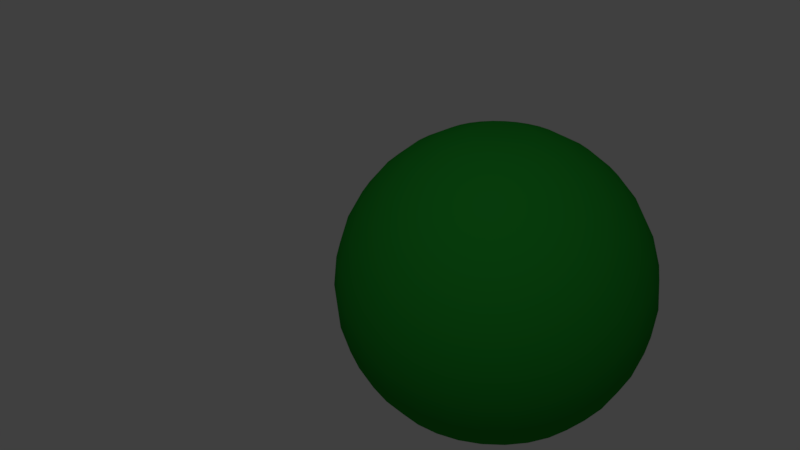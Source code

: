 # Source: slime.blend  (saved by Blender 2.78.0; exported with 4.5.12 LTS)
import bpy
from mathutils import Matrix  # noqa: F401  (used for matrix-valued properties, if any)

bpy.ops.wm.read_factory_settings(use_empty=True)
scene = bpy.context.scene
scene.name = 'Scene'

# ---- collections
col_collection_1 = bpy.data.collections.new('Collection 1'); scene.collection.children.link(col_collection_1)

# ---- materials (node trees are filled in below, after node groups)
mat_material_001 = bpy.data.materials.new('Material.001')
mat_material_001.alpha_threshold = 0.0
mat_material_001.use_transparent_shadow = False
mat_material_001.diffuse_color = (0.0156, 0.2957, 0.02594, 1.0)
mat_material_001.roughness = 0.5

# ---- material node trees

# ---- world
world_world = bpy.data.worlds.new('World'); scene.world = world_world
world_world.color = (0.05088, 0.05088, 0.05088)
world_world.use_sun_shadow = False
world_world.sun_shadow_jitter_overblur = 0.0
world_world.cycles.sampling_method = 'MANUAL'

# ---- cameras
cam_camera = bpy.data.cameras.new('Camera')
cam_camera.clip_end = 100.0
cam_camera.lens = 35.0
cam_camera.sensor_width = 32.0
cam_camera.sensor_height = 18.0
cam_camera.ortho_scale = 7.314
cam_camera.dof.focus_distance = 0.0
cam_camera.dof.aperture_fstop = 128.0

# ---- lights
light_lamp = bpy.data.lights.new('Lamp', 'SPOT')
light_lamp.transmission_factor = 0.0
light_lamp.cutoff_distance = 30.0
light_lamp.use_shadow = False
light_lamp.energy = 135.0
light_lamp.shadow_buffer_clip_start = 1.001
light_lamp.shadow_soft_size = 0.1
light_lamp.shadow_maximum_resolution = 0.006
light_lamp.use_absolute_resolution = True
light_lamp.spot_size = 1.309

# ---- meshes
me_sphere = bpy.data.meshes.new('Sphere')
me_sphere.from_pydata([(0.03806, 0.1913, 0.9808), (0.07466, 0.3753, 0.9239), (0.1084, 0.5449, 0.8315), (0.1379, 0.6935, 0.7071), (0.1622, 0.8155, 0.5556), (0.1802, 0.9061, 0.3827), (0.1913, 0.9619, 0.1951), (0.1951, 0.9808, 7.55e-08), (0.1913, 0.9619, -0.1951), (0.1802, 0.9061, -0.3827), (0.1622, 0.8155, -0.5556), (0.1379, 0.6935, -0.7071), (0.1084, 0.5449, -0.8315), (0.07466, 0.3753, -0.9239), (0.03806, 0.1913, -0.9808), (0.07466, 0.1802, 0.9808), (0.1464, 0.3536, 0.9239), (0.2126, 0.5133, 0.8315), (0.2706, 0.6533, 0.7071), (0.3182, 0.7682, 0.5556), (0.3536, 0.8536, 0.3827), (0.3753, 0.9061, 0.1951), (0.3827, 0.9239, 7.55e-08), (0.3753, 0.9061, -0.1951), (0.3536, 0.8536, -0.3827), (0.3182, 0.7682, -0.5556), (0.2706, 0.6533, -0.7071), (0.2126, 0.5133, -0.8315), (0.1464, 0.3536, -0.9239), (0.07466, 0.1802, -0.9808), (0.1084, 0.1622, 0.9808), (0.2126, 0.3182, 0.9239), (0.3087, 0.4619, 0.8315), (0.3928, 0.5879, 0.7071), (0.4619, 0.6913, 0.5556), (0.5133, 0.7682, 0.3827), (0.5449, 0.8155, 0.1951), (0.5556, 0.8315, 7.55e-08), (0.5449, 0.8155, -0.1951), (0.5133, 0.7682, -0.3827), (0.4619, 0.6913, -0.5556), (0.3928, 0.5879, -0.7071), (0.3087, 0.4619, -0.8315), (0.2126, 0.3182, -0.9239), (0.1084, 0.1622, -0.9808), (0.1379, 0.1379, 0.9808), (0.2706, 0.2706, 0.9239), (0.3928, 0.3928, 0.8315), (0.5, 0.5, 0.7071), (0.5879, 0.5879, 0.5556), (0.6533, 0.6533, 0.3827), (0.6935, 0.6935, 0.1951), (0.7071, 0.7071, 7.55e-08), (0.6935, 0.6935, -0.1951), (0.6533, 0.6533, -0.3827), (0.5879, 0.5879, -0.5556), (0.5, 0.5, -0.7071), (0.3928, 0.3928, -0.8315), (0.2706, 0.2706, -0.9239), (0.1379, 0.1379, -0.9808), (0.1622, 0.1084, 0.9808), (0.3182, 0.2126, 0.9239), (0.4619, 0.3087, 0.8315), (0.5879, 0.3928, 0.7071), (0.6913, 0.4619, 0.5556), (0.7682, 0.5133, 0.3827), (0.8155, 0.5449, 0.1951), (0.8315, 0.5556, 7.55e-08), (0.8155, 0.5449, -0.1951), (0.7682, 0.5133, -0.3827), (0.6913, 0.4619, -0.5556), (0.5879, 0.3928, -0.7071), (0.4619, 0.3087, -0.8315), (0.3182, 0.2126, -0.9239), (0.1622, 0.1084, -0.9808), (0.1802, 0.07466, 0.9808), (0.3536, 0.1464, 0.9239), (0.5133, 0.2126, 0.8315), (0.6533, 0.2706, 0.7071), (0.7682, 0.3182, 0.5556), (0.8536, 0.3536, 0.3827), (0.9061, 0.3753, 0.1951), (0.9239, 0.3827, 7.55e-08), (0.9061, 0.3753, -0.1951), (0.8536, 0.3536, -0.3827), (0.7682, 0.3182, -0.5556), (0.6533, 0.2706, -0.7071), (0.5133, 0.2126, -0.8315), (0.3536, 0.1464, -0.9239), (0.1802, 0.07466, -0.9808), (0.1913, 0.03806, 0.9808), (0.3753, 0.07466, 0.9239), (0.5449, 0.1084, 0.8315), (0.6935, 0.1379, 0.7071), (0.8155, 0.1622, 0.5556), (0.9061, 0.1802, 0.3827), (0.9619, 0.1913, 0.1951), (0.9808, 0.1951, 7.55e-08), (0.9619, 0.1913, -0.1951), (0.9061, 0.1802, -0.3827), (0.8155, 0.1622, -0.5556), (0.6935, 0.1379, -0.7071), (0.5449, 0.1084, -0.8315), (0.3753, 0.07466, -0.9239), (0.1913, 0.03806, -0.9808), (0.1951, -3.266e-07, 0.9808), (0.3827, -3.192e-07, 0.9239), (0.5556, -3.117e-07, 0.8315), (0.7071, -3.192e-07, 0.7071), (0.8315, -3.341e-07, 0.5556), (0.9239, -2.745e-07, 0.3827), (0.9808, -3.937e-07, 0.1951), (1.0, -3.788e-07, 7.55e-08), (0.9808, -3.937e-07, -0.1951), (0.9239, -2.298e-07, -0.3827), (0.8315, -3.341e-07, -0.5556), (0.7071, -3.192e-07, -0.7071), (0.5556, -3.415e-07, -0.8315), (0.3827, -3.043e-07, -0.9239), (0.1951, -3.08e-07, -0.9808), (0.1913, -0.03806, 0.9808), (0.3753, -0.07466, 0.9239), (0.5449, -0.1084, 0.8315), (0.6935, -0.138, 0.7071), (0.8155, -0.1622, 0.5556), (0.9061, -0.1802, 0.3827), (0.9619, -0.1913, 0.1951), (0.9808, -0.1951, 7.55e-08), (0.9619, -0.1913, -0.1951), (0.9061, -0.1802, -0.3827), (0.8155, -0.1622, -0.5556), (0.6935, -0.138, -0.7071), (0.5449, -0.1084, -0.8315), (0.3753, -0.07466, -0.9239), (0.1913, -0.03806, -0.9808), (0.1802, -0.07466, 0.9808), (0.3536, -0.1464, 0.9239), (0.5133, -0.2126, 0.8315), (0.6533, -0.2706, 0.7071), (0.7682, -0.3182, 0.5556), (0.8536, -0.3536, 0.3827), (0.9061, -0.3753, 0.1951), (0.9239, -0.3827, 7.55e-08), (0.9061, -0.3753, -0.1951), (0.8536, -0.3536, -0.3827), (0.7682, -0.3182, -0.5556), (0.6533, -0.2706, -0.7071), (0.5133, -0.2126, -0.8315), (0.3536, -0.1464, -0.9239), (0.1802, -0.07466, -0.9808), (0.1622, -0.1084, 0.9808), (0.3182, -0.2126, 0.9239), (0.4619, -0.3087, 0.8315), (0.5879, -0.3928, 0.7071), (0.6913, -0.4619, 0.5556), (0.7682, -0.5133, 0.3827), (0.8155, -0.5449, 0.1951), (0.8315, -0.5556, 7.55e-08), (0.8155, -0.5449, -0.1951), (0.7682, -0.5133, -0.3827), (0.6913, -0.4619, -0.5556), (0.5879, -0.3928, -0.7071), (0.4619, -0.3087, -0.8315), (0.3182, -0.2126, -0.9239), (0.1622, -0.1084, -0.9808), (0.1379, -0.138, 0.9808), (0.2706, -0.2706, 0.9239), (0.3928, -0.3928, 0.8315), (0.5, -0.5, 0.7071), (0.5879, -0.5879, 0.5556), (0.6533, -0.6533, 0.3827), (0.6935, -0.6935, 0.1951), (0.7071, -0.7071, 7.55e-08), (0.6935, -0.6935, -0.1951), (0.6533, -0.6533, -0.3827), (0.5879, -0.5879, -0.5556), (0.5, -0.5, -0.7071), (0.3928, -0.3928, -0.8315), (0.2706, -0.2706, -0.9239), (0.1379, -0.138, -0.9808), (0.1084, -0.1622, 0.9808), (0.2126, -0.3182, 0.9239), (0.3087, -0.4619, 0.8315), (0.3928, -0.5879, 0.7071), (0.4619, -0.6913, 0.5556), (0.5133, -0.7682, 0.3827), (0.5449, -0.8155, 0.1951), (0.5556, -0.8315, 7.55e-08), (0.5449, -0.8155, -0.1951), (0.5133, -0.7682, -0.3827), (0.4619, -0.6913, -0.5556), (0.3928, -0.5879, -0.7071), (0.3087, -0.4619, -0.8315), (0.2126, -0.3182, -0.9239), (0.1084, -0.1622, -0.9808), (0.07466, -0.1802, 0.9808), (0.1464, -0.3536, 0.9239), (0.2126, -0.5133, 0.8315), (0.2706, -0.6533, 0.7071), (0.3182, -0.7682, 0.5556), (0.3536, -0.8536, 0.3827), (0.3753, -0.9061, 0.1951), (0.3827, -0.9239, 7.55e-08), (0.3753, -0.9061, -0.1951), (0.3536, -0.8536, -0.3827), (0.3182, -0.7682, -0.5556), (0.2706, -0.6533, -0.7071), (0.2126, -0.5133, -0.8315), (0.1464, -0.3536, -0.9239), (0.07466, -0.1802, -0.9808), (0.03806, -0.1913, 0.9808), (0.07466, -0.3753, 0.9239), (0.1084, -0.5449, 0.8315), (0.1379, -0.6935, 0.7071), (0.1622, -0.8155, 0.5556), (0.1802, -0.9061, 0.3827), (0.1913, -0.9619, 0.1951), (0.1951, -0.9808, 7.55e-08), (0.1913, -0.9619, -0.1951), (0.1802, -0.9061, -0.3827), (0.1622, -0.8155, -0.5556), (0.1379, -0.6935, -0.7071), (0.1084, -0.5449, -0.8315), (0.07466, -0.3753, -0.9239), (0.03806, -0.1913, -0.9808), (-7.212e-09, -0.1951, 0.9808), (4.122e-08, -0.3827, 0.9239), (2.632e-08, -0.5556, 0.8315), (-2.584e-08, -0.7071, 0.7071), (-8.544e-08, -0.8315, 0.5556), (6.357e-08, -0.9239, 0.3827), (-8.544e-08, -0.9808, 0.1951), (-1.003e-07, -1.0, 7.55e-08), (-8.544e-08, -0.9808, -0.1951), (6.357e-08, -0.9239, -0.3827), (-8.544e-08, -0.8315, -0.5556), (-2.584e-08, -0.7071, -0.7071), (-1.094e-08, -0.5556, -0.8315), (3.964e-09, -0.3827, -0.9239), (3.964e-09, -0.1951, -0.9808), (-0.03806, -0.1913, 0.9808), (-0.07466, -0.3753, 0.9239), (-0.1084, -0.5449, 0.8315), (-0.1379, -0.6935, 0.7071), (-0.1622, -0.8155, 0.5556), (-0.1802, -0.9061, 0.3827), (-0.1913, -0.9619, 0.1951), (-0.1951, -0.9808, 7.55e-08), (-0.1913, -0.9619, -0.1951), (-0.1802, -0.9061, -0.3827), (-0.1622, -0.8155, -0.5556), (-0.1379, -0.6935, -0.7071), (-0.1084, -0.5449, -0.8315), (-0.07466, -0.3753, -0.9239), (-0.03806, -0.1913, -0.9808), (-0.07466, -0.1802, 0.9808), (-0.1464, -0.3536, 0.9239), (-0.2126, -0.5133, 0.8315), (-0.2706, -0.6533, 0.7071), (-0.3182, -0.7682, 0.5556), (-0.3536, -0.8536, 0.3827), (-0.3753, -0.9061, 0.1951), (-0.3827, -0.9239, 7.55e-08), (-0.3753, -0.9061, -0.1951), (-0.3536, -0.8536, -0.3827), (-0.3182, -0.7682, -0.5556), (-0.2706, -0.6533, -0.7071), (-0.2126, -0.5133, -0.8315), (-0.1464, -0.3536, -0.9239), (-0.07466, -0.1802, -0.9808), (-0.1084, -0.1622, 0.9808), (-0.2126, -0.3182, 0.9239), (-0.3087, -0.4619, 0.8315), (-0.3928, -0.5879, 0.7071), (-0.4619, -0.6913, 0.5556), (-0.5133, -0.7682, 0.3827), (-0.5449, -0.8155, 0.1951), (-0.5556, -0.8315, 7.55e-08), (-0.5449, -0.8155, -0.1951), (-0.5133, -0.7682, -0.3827), (-0.4619, -0.6913, -0.5556), (-0.3928, -0.5879, -0.7071), (-0.3087, -0.4619, -0.8315), (-0.2126, -0.3182, -0.9239), (-0.1084, -0.1622, -0.9808), (-0.1379, -0.138, 0.9808), (-0.2706, -0.2706, 0.9239), (-0.3928, -0.3928, 0.8315), (-0.5, -0.5, 0.7071), (-0.5879, -0.5879, 0.5556), (-0.6533, -0.6533, 0.3827), (-0.6935, -0.6935, 0.1951), (-0.7071, -0.7071, 7.55e-08), (-0.6935, -0.6935, -0.1951), (-0.6533, -0.6533, -0.3827), (-0.5879, -0.5879, -0.5556), (-0.5, -0.5, -0.7071), (-0.3928, -0.3928, -0.8315), (-0.2706, -0.2706, -0.9239), (-0.1379, -0.1379, -0.9808), (-0.1622, -0.1084, 0.9808), (-0.3182, -0.2126, 0.9239), (-0.4619, -0.3087, 0.8315), (-0.5879, -0.3928, 0.7071), (-0.6913, -0.4619, 0.5556), (-0.7682, -0.5133, 0.3827), (-0.8155, -0.5449, 0.1951), (-0.8315, -0.5556, 7.55e-08), (-0.8155, -0.5449, -0.1951), (-0.7682, -0.5133, -0.3827), (-0.6913, -0.4619, -0.5556), (-0.5879, -0.3928, -0.7071), (-0.4619, -0.3087, -0.8315), (-0.3182, -0.2126, -0.9239), (-0.1622, -0.1084, -0.9808), (-0.1802, -0.07466, 0.9808), (-0.3536, -0.1464, 0.9239), (-0.5133, -0.2126, 0.8315), (-0.6533, -0.2706, 0.7071), (-0.7682, -0.3182, 0.5556), (-0.8536, -0.3536, 0.3827), (-0.9061, -0.3753, 0.1951), (-0.9239, -0.3827, 7.55e-08), (-0.9061, -0.3753, -0.1951), (-0.8536, -0.3536, -0.3827), (-0.7682, -0.3182, -0.5556), (-0.6533, -0.2706, -0.7071), (-0.5133, -0.2126, -0.8315), (-0.3536, -0.1464, -0.9239), (-0.1802, -0.07466, -0.9808), (-0.1913, -0.03806, 0.9808), (-0.3753, -0.07466, 0.9239), (-0.5449, -0.1084, 0.8315), (-0.6935, -0.1379, 0.7071), (-0.8155, -0.1622, 0.5556), (-0.9061, -0.1802, 0.3827), (-0.9619, -0.1913, 0.1951), (-0.9808, -0.1951, 7.55e-08), (-0.9619, -0.1913, -0.1951), (-0.9061, -0.1802, -0.3827), (-0.8155, -0.1622, -0.5556), (-0.6935, -0.1379, -0.7071), (-0.5449, -0.1084, -0.8315), (-0.3753, -0.07466, -0.9239), (-0.1913, -0.03806, -0.9808), (-0.1951, -3.117e-07, 0.9808), (-0.3827, -2.819e-07, 0.9239), (-0.5556, -2.819e-07, 0.8315), (-0.7071, -1.851e-07, 0.7071), (-0.8315, -1.404e-07, 0.5556), (-0.9239, -3.192e-07, 0.3827), (-0.9808, -9.567e-08, 0.1951), (-1.0, -1.404e-07, 7.55e-08), (-0.9808, -9.567e-08, -0.1951), (-0.9239, -3.192e-07, -0.3827), (-0.8315, -1.404e-07, -0.5556), (-0.7071, -1.851e-07, -0.7071), (-0.5556, -2.596e-07, -0.8315), (-0.3827, -2.521e-07, -0.9239), (-0.1951, -3.155e-07, -0.9808), (-0.1913, 0.03806, 0.9808), (-0.3753, 0.07466, 0.9239), (-0.5449, 0.1084, 0.8315), (-0.6935, 0.1379, 0.7071), (-0.8155, 0.1622, 0.5556), (-0.9061, 0.1802, 0.3827), (-0.9619, 0.1913, 0.1951), (-0.9808, 0.1951, 7.55e-08), (-0.9619, 0.1913, -0.1951), (-0.9061, 0.1802, -0.3827), (-0.8155, 0.1622, -0.5556), (-0.6935, 0.1379, -0.7071), (-0.5449, 0.1084, -0.8315), (-0.3753, 0.07466, -0.9239), (-0.1913, 0.03806, -0.9808), (-0.1802, 0.07466, 0.9808), (-0.3536, 0.1464, 0.9239), (-0.5133, 0.2126, 0.8315), (-0.6533, 0.2706, 0.7071), (-0.7682, 0.3182, 0.5556), (-0.8536, 0.3536, 0.3827), (-0.9061, 0.3753, 0.1951), (-0.9239, 0.3827, 7.55e-08), (-0.9061, 0.3753, -0.1951), (-0.8536, 0.3536, -0.3827), (-0.7682, 0.3182, -0.5556), (-0.6533, 0.2706, -0.7071), (-0.5133, 0.2126, -0.8315), (-0.3536, 0.1464, -0.9239), (-0.1802, 0.07466, -0.9808), (-0.1622, 0.1084, 0.9808), (-0.3182, 0.2126, 0.9239), (-0.4619, 0.3087, 0.8315), (-0.5879, 0.3928, 0.7071), (-0.6913, 0.4619, 0.5556), (-0.7682, 0.5133, 0.3827), (-0.8155, 0.5449, 0.1951), (-0.8315, 0.5556, 7.55e-08), (-0.8155, 0.5449, -0.1951), (-0.7682, 0.5133, -0.3827), (-0.6913, 0.4619, -0.5556), (-0.5879, 0.3928, -0.7071), (-0.4619, 0.3087, -0.8315), (-0.3182, 0.2126, -0.9239), (-0.1622, 0.1084, -0.9808), (-0.1379, 0.1379, 0.9808), (-0.2706, 0.2706, 0.9239), (-0.3928, 0.3928, 0.8315), (-0.5, 0.5, 0.7071), (-0.5879, 0.5879, 0.5556), (-0.6533, 0.6533, 0.3827), (-0.6935, 0.6935, 0.1951), (-0.7071, 0.7071, 7.55e-08), (-0.6935, 0.6935, -0.1951), (-0.6533, 0.6533, -0.3827), (-0.5879, 0.5879, -0.5556), (-0.5, 0.5, -0.7071), (-0.3928, 0.3928, -0.8315), (-0.2706, 0.2706, -0.9239), (-0.1379, 0.1379, -0.9808), (-0.1084, 0.1622, 0.9808), (-0.2126, 0.3182, 0.9239), (-0.3087, 0.4619, 0.8315), (-0.3928, 0.5879, 0.7071), (-0.4619, 0.6913, 0.5556), (-0.5133, 0.7682, 0.3827), (-0.5449, 0.8155, 0.1951), (-0.5556, 0.8315, 7.55e-08), (-0.5449, 0.8155, -0.1951), (-0.5133, 0.7682, -0.3827), (-0.4619, 0.6913, -0.5556), (-0.3928, 0.5879, -0.7071), (-0.3087, 0.4619, -0.8315), (-0.2126, 0.3182, -0.9239), (-0.1084, 0.1622, -0.9808), (-0.07466, 0.1802, 0.9808), (-0.1464, 0.3536, 0.9239), (-0.2126, 0.5133, 0.8315), (-0.2706, 0.6533, 0.7071), (-0.3182, 0.7682, 0.5556), (-0.3536, 0.8536, 0.3827), (-0.3753, 0.9061, 0.1951), (-0.3827, 0.9239, 7.55e-08), (-0.3753, 0.9061, -0.1951), (-0.3536, 0.8536, -0.3827), (-0.3182, 0.7682, -0.5556), (-0.2706, 0.6533, -0.7071), (-0.2126, 0.5133, -0.8315), (-0.1464, 0.3536, -0.9239), (-0.07466, 0.1802, -0.9808), (-0.03806, 0.1913, 0.9808), (-0.07466, 0.3753, 0.9239), (-0.1084, 0.5449, 0.8315), (-0.1379, 0.6935, 0.7071), (-0.1622, 0.8155, 0.5556), (-0.1802, 0.9061, 0.3827), (-0.1913, 0.9619, 0.1951), (-0.1951, 0.9808, 7.55e-08), (-0.1913, 0.9619, -0.1951), (-0.1802, 0.9061, -0.3827), (-0.1622, 0.8155, -0.5556), (-0.1379, 0.6935, -0.7071), (-0.1084, 0.5449, -0.8315), (-0.07466, 0.3753, -0.9239), (-0.03806, 0.1913, -0.9808), (3.749e-08, 0.1951, 0.9808), (7.847e-08, 0.3827, 0.9239), (1.083e-07, 0.5556, 0.8315), (1.53e-07, 0.7071, 0.7071), (2.722e-07, 0.8315, 0.5556), (6.357e-08, 0.9239, 0.3827), (2.573e-07, 0.9808, 0.1951), (2.722e-07, 1.0, 7.55e-08), (2.573e-07, 0.9808, -0.1951), (6.357e-08, 0.9239, -0.3827), (2.722e-07, 0.8315, -0.5556), (1.53e-07, 0.7071, -0.7071), (1.232e-07, 0.5556, -0.8315), (7.847e-08, 0.3827, -0.9239), (1.514e-08, 0.1951, -0.9808)], [], [(475, 474, 9, 10), (468, 467, 2, 3), (476, 475, 10, 11), (469, 468, 3, 4), (477, 476, 11, 12), (470, 469, 4, 5), (478, 477, 12, 13), (471, 470, 5, 6), (479, 478, 13, 14), (472, 471, 6, 7), (473, 472, 7, 8), (466, 465, 0, 1), (474, 473, 8, 9), (467, 466, 1, 2), (9, 8, 23, 24), (2, 1, 16, 17), (10, 9, 24, 25), (3, 2, 17, 18), (11, 10, 25, 26), (4, 3, 18, 19), (12, 11, 26, 27), (5, 4, 19, 20), (13, 12, 27, 28), (6, 5, 20, 21), (14, 13, 28, 29), (7, 6, 21, 22), (8, 7, 22, 23), (1, 0, 15, 16), (28, 27, 42, 43), (21, 20, 35, 36), (29, 28, 43, 44), (22, 21, 36, 37), (23, 22, 37, 38), (16, 15, 30, 31), (24, 23, 38, 39), (17, 16, 31, 32), (25, 24, 39, 40), (18, 17, 32, 33), (26, 25, 40, 41), (19, 18, 33, 34), (27, 26, 41, 42), (20, 19, 34, 35), (32, 31, 46, 47), (40, 39, 54, 55), (33, 32, 47, 48), (41, 40, 55, 56), (34, 33, 48, 49), (42, 41, 56, 57), (35, 34, 49, 50), (43, 42, 57, 58), (36, 35, 50, 51), (44, 43, 58, 59), (37, 36, 51, 52), (38, 37, 52, 53), (31, 30, 45, 46), (39, 38, 53, 54), (51, 50, 65, 66), (59, 58, 73, 74), (52, 51, 66, 67), (53, 52, 67, 68), (46, 45, 60, 61), (54, 53, 68, 69), (47, 46, 61, 62), (55, 54, 69, 70), (48, 47, 62, 63), (56, 55, 70, 71), (49, 48, 63, 64), (57, 56, 71, 72), (50, 49, 64, 65), (58, 57, 72, 73), (70, 69, 84, 85), (63, 62, 77, 78), (71, 70, 85, 86), (64, 63, 78, 79), (72, 71, 86, 87), (65, 64, 79, 80), (73, 72, 87, 88), (66, 65, 80, 81), (74, 73, 88, 89), (67, 66, 81, 82), (68, 67, 82, 83), (61, 60, 75, 76), (69, 68, 83, 84), (62, 61, 76, 77), (89, 88, 103, 104), (82, 81, 96, 97), (83, 82, 97, 98), (76, 75, 90, 91), (84, 83, 98, 99), (77, 76, 91, 92), (85, 84, 99, 100), (78, 77, 92, 93), (86, 85, 100, 101), (79, 78, 93, 94), (87, 86, 101, 102), (80, 79, 94, 95), (88, 87, 102, 103), (81, 80, 95, 96), (101, 100, 115, 116), (94, 93, 108, 109), (102, 101, 116, 117), (95, 94, 109, 110), (103, 102, 117, 118), (96, 95, 110, 111), (104, 103, 118, 119), (97, 96, 111, 112), (98, 97, 112, 113), (91, 90, 105, 106), (99, 98, 113, 114), (92, 91, 106, 107), (100, 99, 114, 115), (93, 92, 107, 108), (113, 112, 127, 128), (106, 105, 120, 121), (114, 113, 128, 129), (107, 106, 121, 122), (115, 114, 129, 130), (108, 107, 122, 123), (116, 115, 130, 131), (109, 108, 123, 124), (117, 116, 131, 132), (110, 109, 124, 125), (118, 117, 132, 133), (111, 110, 125, 126), (119, 118, 133, 134), (112, 111, 126, 127), (124, 123, 138, 139), (132, 131, 146, 147), (125, 124, 139, 140), (133, 132, 147, 148), (126, 125, 140, 141), (134, 133, 148, 149), (127, 126, 141, 142), (128, 127, 142, 143), (121, 120, 135, 136), (129, 128, 143, 144), (122, 121, 136, 137), (130, 129, 144, 145), (123, 122, 137, 138), (131, 130, 145, 146), (143, 142, 157, 158), (136, 135, 150, 151), (144, 143, 158, 159), (137, 136, 151, 152), (145, 144, 159, 160), (138, 137, 152, 153), (146, 145, 160, 161), (139, 138, 153, 154), (147, 146, 161, 162), (140, 139, 154, 155), (148, 147, 162, 163), (141, 140, 155, 156), (149, 148, 163, 164), (142, 141, 156, 157), (162, 161, 176, 177), (155, 154, 169, 170), (163, 162, 177, 178), (156, 155, 170, 171), (164, 163, 178, 179), (157, 156, 171, 172), (158, 157, 172, 173), (151, 150, 165, 166), (159, 158, 173, 174), (152, 151, 166, 167), (160, 159, 174, 175), (153, 152, 167, 168), (161, 160, 175, 176), (154, 153, 168, 169), (166, 165, 180, 181), (174, 173, 188, 189), (167, 166, 181, 182), (175, 174, 189, 190), (168, 167, 182, 183), (176, 175, 190, 191), (169, 168, 183, 184), (177, 176, 191, 192), (170, 169, 184, 185), (178, 177, 192, 193), (171, 170, 185, 186), (179, 178, 193, 194), (172, 171, 186, 187), (173, 172, 187, 188), (185, 184, 199, 200), (193, 192, 207, 208), (186, 185, 200, 201), (194, 193, 208, 209), (187, 186, 201, 202), (188, 187, 202, 203), (181, 180, 195, 196), (189, 188, 203, 204), (182, 181, 196, 197), (190, 189, 204, 205), (183, 182, 197, 198), (191, 190, 205, 206), (184, 183, 198, 199), (192, 191, 206, 207), (204, 203, 218, 219), (197, 196, 211, 212), (205, 204, 219, 220), (198, 197, 212, 213), (206, 205, 220, 221), (199, 198, 213, 214), (207, 206, 221, 222), (200, 199, 214, 215), (208, 207, 222, 223), (201, 200, 215, 216), (209, 208, 223, 224), (202, 201, 216, 217), (203, 202, 217, 218), (196, 195, 210, 211), (223, 222, 237, 238), (216, 215, 230, 231), (224, 223, 238, 239), (217, 216, 231, 232), (218, 217, 232, 233), (211, 210, 225, 226), (219, 218, 233, 234), (212, 211, 226, 227), (220, 219, 234, 235), (213, 212, 227, 228), (221, 220, 235, 236), (214, 213, 228, 229), (222, 221, 236, 237), (215, 214, 229, 230), (235, 234, 249, 250), (228, 227, 242, 243), (236, 235, 250, 251), (229, 228, 243, 244), (237, 236, 251, 252), (230, 229, 244, 245), (238, 237, 252, 253), (231, 230, 245, 246), (239, 238, 253, 254), (232, 231, 246, 247), (233, 232, 247, 248), (226, 225, 240, 241), (234, 233, 248, 249), (227, 226, 241, 242), (254, 253, 268, 269), (247, 246, 261, 262), (248, 247, 262, 263), (241, 240, 255, 256), (249, 248, 263, 264), (242, 241, 256, 257), (250, 249, 264, 265), (243, 242, 257, 258), (251, 250, 265, 266), (244, 243, 258, 259), (252, 251, 266, 267), (245, 244, 259, 260), (253, 252, 267, 268), (246, 245, 260, 261), (258, 257, 272, 273), (266, 265, 280, 281), (259, 258, 273, 274), (267, 266, 281, 282), (260, 259, 274, 275), (268, 267, 282, 283), (261, 260, 275, 276), (269, 268, 283, 284), (262, 261, 276, 277), (263, 262, 277, 278), (256, 255, 270, 271), (264, 263, 278, 279), (257, 256, 271, 272), (265, 264, 279, 280), (277, 276, 291, 292), (278, 277, 292, 293), (271, 270, 285, 286), (279, 278, 293, 294), (272, 271, 286, 287), (280, 279, 294, 295), (273, 272, 287, 288), (281, 280, 295, 296), (274, 273, 288, 289), (282, 281, 296, 297), (275, 274, 289, 290), (283, 282, 297, 298), (276, 275, 290, 291), (284, 283, 298, 299), (296, 295, 310, 311), (289, 288, 303, 304), (297, 296, 311, 312), (290, 289, 304, 305), (298, 297, 312, 313), (291, 290, 305, 306), (299, 298, 313, 314), (292, 291, 306, 307), (293, 292, 307, 308), (286, 285, 300, 301), (294, 293, 308, 309), (287, 286, 301, 302), (295, 294, 309, 310), (288, 287, 302, 303), (308, 307, 322, 323), (301, 300, 315, 316), (309, 308, 323, 324), (302, 301, 316, 317), (310, 309, 324, 325), (303, 302, 317, 318), (311, 310, 325, 326), (304, 303, 318, 319), (312, 311, 326, 327), (305, 304, 319, 320), (313, 312, 327, 328), (306, 305, 320, 321), (314, 313, 328, 329), (307, 306, 321, 322), (319, 318, 333, 334), (327, 326, 341, 342), (320, 319, 334, 335), (328, 327, 342, 343), (321, 320, 335, 336), (329, 328, 343, 344), (322, 321, 336, 337), (323, 322, 337, 338), (316, 315, 330, 331), (324, 323, 338, 339), (317, 316, 331, 332), (325, 324, 339, 340), (318, 317, 332, 333), (326, 325, 340, 341), (338, 337, 352, 353), (331, 330, 345, 346), (339, 338, 353, 354), (332, 331, 346, 347), (340, 339, 354, 355), (333, 332, 347, 348), (341, 340, 355, 356), (334, 333, 348, 349), (342, 341, 356, 357), (335, 334, 349, 350), (343, 342, 357, 358), (336, 335, 350, 351), (344, 343, 358, 359), (337, 336, 351, 352), (357, 356, 371, 372), (350, 349, 364, 365), (358, 357, 372, 373), (351, 350, 365, 366), (359, 358, 373, 374), (352, 351, 366, 367), (353, 352, 367, 368), (346, 345, 360, 361), (354, 353, 368, 369), (347, 346, 361, 362), (355, 354, 369, 370), (348, 347, 362, 363), (356, 355, 370, 371), (349, 348, 363, 364), (369, 368, 383, 384), (362, 361, 376, 377), (370, 369, 384, 385), (363, 362, 377, 378), (371, 370, 385, 386), (364, 363, 378, 379), (372, 371, 386, 387), (365, 364, 379, 380), (373, 372, 387, 388), (366, 365, 380, 381), (374, 373, 388, 389), (367, 366, 381, 382), (368, 367, 382, 383), (361, 360, 375, 376), (388, 387, 402, 403), (381, 380, 395, 396), (389, 388, 403, 404), (382, 381, 396, 397), (383, 382, 397, 398), (376, 375, 390, 391), (384, 383, 398, 399), (377, 376, 391, 392), (385, 384, 399, 400), (378, 377, 392, 393), (386, 385, 400, 401), (379, 378, 393, 394), (387, 386, 401, 402), (380, 379, 394, 395), (392, 391, 406, 407), (400, 399, 414, 415), (393, 392, 407, 408), (401, 400, 415, 416), (394, 393, 408, 409), (402, 401, 416, 417), (395, 394, 409, 410), (403, 402, 417, 418), (396, 395, 410, 411), (404, 403, 418, 419), (397, 396, 411, 412), (398, 397, 412, 413), (391, 390, 405, 406), (399, 398, 413, 414), (411, 410, 425, 426), (419, 418, 433, 434), (412, 411, 426, 427), (413, 412, 427, 428), (406, 405, 420, 421), (414, 413, 428, 429), (407, 406, 421, 422), (415, 414, 429, 430), (408, 407, 422, 423), (416, 415, 430, 431), (409, 408, 423, 424), (417, 416, 431, 432), (410, 409, 424, 425), (418, 417, 432, 433), (430, 429, 444, 445), (423, 422, 437, 438), (431, 430, 445, 446), (424, 423, 438, 439), (432, 431, 446, 447), (425, 424, 439, 440), (433, 432, 447, 448), (426, 425, 440, 441), (434, 433, 448, 449), (427, 426, 441, 442), (428, 427, 442, 443), (421, 420, 435, 436), (429, 428, 443, 444), (422, 421, 436, 437), (449, 448, 463, 464), (442, 441, 456, 457), (443, 442, 457, 458), (436, 435, 450, 451), (444, 443, 458, 459), (437, 436, 451, 452), (445, 444, 459, 460), (438, 437, 452, 453), (446, 445, 460, 461), (439, 438, 453, 454), (447, 446, 461, 462), (440, 439, 454, 455), (448, 447, 462, 463), (441, 440, 455, 456), (453, 452, 467, 468), (461, 460, 475, 476), (454, 453, 468, 469), (462, 461, 476, 477), (455, 454, 469, 470), (463, 462, 477, 478), (456, 455, 470, 471), (464, 463, 478, 479), (457, 456, 471, 472), (15, 0, 465, 450, 435, 420, 405, 390, 375, 360, 345, 330, 315, 300, 285, 270, 255, 240, 225, 210, 195, 180, 165, 150, 135, 120, 105, 90, 75, 60, 45, 30), (458, 457, 472, 473), (451, 450, 465, 466), (459, 458, 473, 474), (452, 451, 466, 467), (460, 459, 474, 475), (29, 44, 59, 74, 89, 104, 119, 134, 149, 164, 179, 194, 209, 224, 239, 254, 269, 284, 299, 314, 329, 344, 359, 374, 389, 404, 419, 434, 449, 464, 479, 14)])
me_sphere.polygons.foreach_set('use_smooth', [True] * 450)
_uv = me_sphere.uv_layers.new(name='UVMap')
_uv.uv.foreach_set('vector', [0.4463, 0.25, 0.3852, 0.25, 0.3852, 0.3137, 0.4463, 0.3073, 0.0001998, 0.7584, 0.0537, 0.7565, 0.05878, 0.7947, 0.006659, 0.8069, 0.4998, 0.25, 0.4463, 0.25, 0.4463, 0.3073, 0.4998, 0.2987, 0.05373, 0.25, 0.0001998, 0.25, 0.0001998, 0.2987, 0.05373, 0.3073, 0.5537, 0.7565, 0.5002, 0.7584, 0.5067, 0.8069, 0.5588, 0.7947, 0.1148, 0.25, 0.05373, 0.25, 0.05373, 0.3073, 0.1148, 0.3137, 0.6147, 0.7545, 0.5537, 0.7565, 0.5588, 0.7947, 0.6182, 0.7807, 0.1811, 0.25, 0.1148, 0.25, 0.1148, 0.3137, 0.1811, 0.3176, 0.681, 0.7522, 0.6147, 0.7545, 0.6182, 0.7807, 0.6828, 0.7656, 0.25, 0.25, 0.1811, 0.25, 0.1811, 0.3176, 0.25, 0.3189, 0.3189, 0.25, 0.25, 0.25, 0.25, 0.3189, 0.3189, 0.3176, 0.1147, 0.7545, 0.181, 0.7522, 0.1828, 0.7656, 0.1182, 0.7807, 0.3852, 0.25, 0.3189, 0.25, 0.3189, 0.3176, 0.3852, 0.3137, 0.0537, 0.7565, 0.1147, 0.7545, 0.1182, 0.7807, 0.05878, 0.7947, 0.3852, 0.3137, 0.3189, 0.3176, 0.3189, 0.3826, 0.3852, 0.3749, 0.05878, 0.7947, 0.1182, 0.7807, 0.1268, 0.8058, 0.07119, 0.8311, 0.4463, 0.3073, 0.3852, 0.3137, 0.3852, 0.3749, 0.4463, 0.3624, 0.006659, 0.8069, 0.05878, 0.7947, 0.07119, 0.8311, 0.02246, 0.8533, 0.4998, 0.2987, 0.4463, 0.3073, 0.4463, 0.3624, 0.4998, 0.3456, 0.05373, 0.3073, 0.0001998, 0.2987, 0.0001998, 0.3456, 0.05373, 0.3624, 0.5588, 0.7947, 0.5067, 0.8069, 0.5225, 0.8533, 0.5712, 0.8311, 0.1148, 0.3137, 0.05373, 0.3073, 0.05373, 0.3624, 0.1148, 0.3749, 0.6182, 0.7807, 0.5588, 0.7947, 0.5712, 0.8311, 0.6268, 0.8058, 0.1811, 0.3176, 0.1148, 0.3137, 0.1148, 0.3749, 0.1811, 0.3826, 0.6828, 0.7656, 0.6182, 0.7807, 0.6268, 0.8058, 0.6871, 0.7784, 0.25, 0.3189, 0.1811, 0.3176, 0.1811, 0.3826, 0.25, 0.3852, 0.3189, 0.3176, 0.25, 0.3189, 0.25, 0.3852, 0.3189, 0.3826, 0.1182, 0.7807, 0.1828, 0.7656, 0.1871, 0.7784, 0.1268, 0.8058, 0.6268, 0.8058, 0.5712, 0.8311, 0.5905, 0.8644, 0.6401, 0.8288, 0.1811, 0.3826, 0.1148, 0.3749, 0.1148, 0.4313, 0.1811, 0.4425, 0.6871, 0.7784, 0.6268, 0.8058, 0.6401, 0.8288, 0.6939, 0.7901, 0.25, 0.3852, 0.1811, 0.3826, 0.1811, 0.4425, 0.25, 0.4463, 0.3189, 0.3826, 0.25, 0.3852, 0.25, 0.4463, 0.3189, 0.4425, 0.1268, 0.8058, 0.1871, 0.7784, 0.1939, 0.7901, 0.1401, 0.8288, 0.3852, 0.3749, 0.3189, 0.3826, 0.3189, 0.4425, 0.3852, 0.4313, 0.07119, 0.8311, 0.1268, 0.8058, 0.1401, 0.8288, 0.09048, 0.8644, 0.4463, 0.3624, 0.3852, 0.3749, 0.3852, 0.4313, 0.4463, 0.4132, 0.02246, 0.8533, 0.07119, 0.8311, 0.09048, 0.8644, 0.04701, 0.8956, 0.4998, 0.3456, 0.4463, 0.3624, 0.4463, 0.4132, 0.4998, 0.3888, 0.05373, 0.3624, 0.0001998, 0.3456, 0.0001998, 0.3888, 0.05373, 0.4132, 0.5712, 0.8311, 0.5225, 0.8533, 0.547, 0.8956, 0.5905, 0.8644, 0.1148, 0.3749, 0.05373, 0.3624, 0.05373, 0.4132, 0.1148, 0.4313, 0.09048, 0.8644, 0.1401, 0.8288, 0.1576, 0.8487, 0.1159, 0.8933, 0.4463, 0.4132, 0.3852, 0.4313, 0.3852, 0.4808, 0.4463, 0.4577, 0.04701, 0.8956, 0.09048, 0.8644, 0.1159, 0.8933, 0.07935, 0.9324, 0.547, 0.8956, 0.5113, 0.9213, 0.5494, 0.9645, 0.5793, 0.9324, 0.01133, 0.9213, 0.04701, 0.8956, 0.07935, 0.9324, 0.04936, 0.9645, 0.5905, 0.8644, 0.547, 0.8956, 0.5793, 0.9324, 0.6159, 0.8933, 0.1148, 0.4313, 0.05373, 0.4132, 0.05373, 0.4577, 0.1148, 0.4808, 0.6401, 0.8288, 0.5905, 0.8644, 0.6159, 0.8933, 0.6576, 0.8487, 0.1811, 0.4425, 0.1148, 0.4313, 0.1148, 0.4808, 0.1811, 0.495, 0.6939, 0.7901, 0.6401, 0.8288, 0.6576, 0.8487, 0.7028, 0.8002, 0.25, 0.4463, 0.1811, 0.4425, 0.1811, 0.495, 0.25, 0.4998, 0.3189, 0.4425, 0.25, 0.4463, 0.25, 0.4998, 0.3189, 0.495, 0.1401, 0.8288, 0.1939, 0.7901, 0.2028, 0.8002, 0.1576, 0.8487, 0.3852, 0.4313, 0.3189, 0.4425, 0.3189, 0.495, 0.3852, 0.4808, 0.1811, 0.495, 0.1148, 0.4808, 0.1148, 0.4313, 0.1811, 0.4425, 0.7028, 0.8002, 0.6576, 0.8487, 0.6786, 0.8648, 0.7135, 0.8084, 0.25, 0.4998, 0.1811, 0.495, 0.1811, 0.4425, 0.25, 0.4463, 0.3189, 0.495, 0.25, 0.4998, 0.25, 0.4463, 0.3189, 0.4425, 0.1576, 0.8487, 0.2028, 0.8002, 0.2135, 0.8084, 0.1786, 0.8648, 0.3852, 0.4808, 0.3189, 0.495, 0.3189, 0.4425, 0.3852, 0.4313, 0.1159, 0.8933, 0.1576, 0.8487, 0.1786, 0.8648, 0.1464, 0.9167, 0.4463, 0.4577, 0.3852, 0.4808, 0.3852, 0.4313, 0.4463, 0.4132, 0.07935, 0.9324, 0.1159, 0.8933, 0.1464, 0.9167, 0.1182, 0.9622, 0.5793, 0.9324, 0.5494, 0.9645, 0.5951, 0.9995, 0.6182, 0.9622, 0.04936, 0.9645, 0.07935, 0.9324, 0.1182, 0.9622, 0.09509, 0.9995, 0.6159, 0.8933, 0.5793, 0.9324, 0.6182, 0.9622, 0.6464, 0.9167, 0.1148, 0.4808, 0.05373, 0.4577, 0.05373, 0.4132, 0.1148, 0.4313, 0.6576, 0.8487, 0.6159, 0.8933, 0.6464, 0.9167, 0.6786, 0.8648, 0.4463, 0.4132, 0.3852, 0.4313, 0.3852, 0.3749, 0.4463, 0.3624, 0.1182, 0.9622, 0.1464, 0.9167, 0.181, 0.9336, 0.1622, 0.9838, 0.4998, 0.3888, 0.4463, 0.4132, 0.4463, 0.3624, 0.4998, 0.3456, 0.05373, 0.4132, 0.0001998, 0.3888, 0.0001998, 0.3456, 0.05373, 0.3624, 0.6464, 0.9167, 0.6182, 0.9622, 0.6622, 0.9838, 0.681, 0.9336, 0.1148, 0.4313, 0.05373, 0.4132, 0.05373, 0.3624, 0.1148, 0.3749, 0.6786, 0.8648, 0.6464, 0.9167, 0.681, 0.9336, 0.7024, 0.8764, 0.1811, 0.4425, 0.1148, 0.4313, 0.1148, 0.3749, 0.1811, 0.3826, 0.7135, 0.8084, 0.6786, 0.8648, 0.7024, 0.8764, 0.7257, 0.8144, 0.25, 0.4463, 0.1811, 0.4425, 0.1811, 0.3826, 0.25, 0.3852, 0.3189, 0.4425, 0.25, 0.4463, 0.25, 0.3852, 0.3189, 0.3826, 0.1786, 0.8648, 0.2135, 0.8084, 0.2257, 0.8144, 0.2024, 0.8764, 0.3852, 0.4313, 0.3189, 0.4425, 0.3189, 0.3826, 0.3852, 0.3749, 0.1464, 0.9167, 0.1786, 0.8648, 0.2024, 0.8764, 0.181, 0.9336, 0.7257, 0.8144, 0.7024, 0.8764, 0.728, 0.8833, 0.7387, 0.8179, 0.25, 0.3852, 0.1811, 0.3826, 0.1811, 0.3176, 0.25, 0.3189, 0.3189, 0.3826, 0.25, 0.3852, 0.25, 0.3189, 0.3189, 0.3176, 0.2024, 0.8764, 0.2257, 0.8144, 0.2387, 0.8179, 0.228, 0.8833, 0.3852, 0.3749, 0.3189, 0.3826, 0.3189, 0.3176, 0.3852, 0.3137, 0.181, 0.9336, 0.2024, 0.8764, 0.228, 0.8833, 0.2182, 0.9435, 0.4463, 0.3624, 0.3852, 0.3749, 0.3852, 0.3137, 0.4463, 0.3073, 0.1622, 0.9838, 0.181, 0.9336, 0.2182, 0.9435, 0.2095, 0.9964, 0.4998, 0.3456, 0.4463, 0.3624, 0.4463, 0.3073, 0.4998, 0.2987, 0.05373, 0.3624, 0.0001998, 0.3456, 0.0001998, 0.2987, 0.05373, 0.3073, 0.681, 0.9336, 0.6622, 0.9838, 0.7095, 0.9964, 0.7182, 0.9435, 0.1148, 0.3749, 0.05373, 0.3624, 0.05373, 0.3073, 0.1148, 0.3137, 0.7024, 0.8764, 0.681, 0.9336, 0.7182, 0.9435, 0.728, 0.8833, 0.1811, 0.3826, 0.1148, 0.3749, 0.1148, 0.3137, 0.1811, 0.3176, 0.4998, 0.2987, 0.4463, 0.3073, 0.4463, 0.25, 0.4998, 0.25, 0.05373, 0.3073, 0.0001998, 0.2987, 0.0001998, 0.25, 0.05373, 0.25, 0.7182, 0.9435, 0.7095, 0.9964, 0.7584, 0.9995, 0.7565, 0.946, 0.1148, 0.3137, 0.05373, 0.3073, 0.05373, 0.25, 0.1148, 0.25, 0.728, 0.8833, 0.7182, 0.9435, 0.7565, 0.946, 0.7545, 0.885, 0.1811, 0.3176, 0.1148, 0.3137, 0.1148, 0.25, 0.1811, 0.25, 0.7387, 0.8179, 0.728, 0.8833, 0.7545, 0.885, 0.7522, 0.8187, 0.25, 0.3189, 0.1811, 0.3176, 0.1811, 0.25, 0.25, 0.25, 0.3189, 0.3176, 0.25, 0.3189, 0.25, 0.25, 0.3189, 0.25, 0.228, 0.8833, 0.2387, 0.8179, 0.2522, 0.8187, 0.2545, 0.885, 0.3852, 0.3137, 0.3189, 0.3176, 0.3189, 0.25, 0.3852, 0.25, 0.2182, 0.9435, 0.228, 0.8833, 0.2545, 0.885, 0.2565, 0.946, 0.4463, 0.3073, 0.3852, 0.3137, 0.3852, 0.25, 0.4463, 0.25, 0.2095, 0.9964, 0.2182, 0.9435, 0.2565, 0.946, 0.2584, 0.9995, 0.3189, 0.25, 0.25, 0.25, 0.25, 0.1811, 0.3189, 0.1824, 0.2545, 0.885, 0.2522, 0.8187, 0.2656, 0.817, 0.2807, 0.8815, 0.3852, 0.25, 0.3189, 0.25, 0.3189, 0.1824, 0.3852, 0.1863, 0.2565, 0.946, 0.2545, 0.885, 0.2807, 0.8815, 0.2947, 0.9409, 0.4463, 0.25, 0.3852, 0.25, 0.3852, 0.1863, 0.4463, 0.1927, 0.2584, 0.9995, 0.2565, 0.946, 0.2947, 0.9409, 0.3069, 0.9931, 0.4998, 0.25, 0.4463, 0.25, 0.4463, 0.1927, 0.4998, 0.2013, 0.05373, 0.25, 0.0001998, 0.25, 0.0001998, 0.2013, 0.05373, 0.1927, 0.7565, 0.946, 0.7584, 0.9995, 0.8069, 0.9931, 0.7947, 0.9409, 0.1148, 0.25, 0.05373, 0.25, 0.05373, 0.1927, 0.1148, 0.1863, 0.7545, 0.885, 0.7565, 0.946, 0.7947, 0.9409, 0.7807, 0.8815, 0.1811, 0.25, 0.1148, 0.25, 0.1148, 0.1863, 0.1811, 0.1824, 0.7522, 0.8187, 0.7545, 0.885, 0.7807, 0.8815, 0.7656, 0.817, 0.25, 0.25, 0.1811, 0.25, 0.1811, 0.1824, 0.25, 0.1811, 0.05373, 0.1927, 0.0001998, 0.2013, 0.0001998, 0.1544, 0.05373, 0.1376, 0.7947, 0.9409, 0.8069, 0.9931, 0.8533, 0.9772, 0.8311, 0.9285, 0.1148, 0.1863, 0.05373, 0.1927, 0.05373, 0.1376, 0.1148, 0.1251, 0.7807, 0.8815, 0.7947, 0.9409, 0.8311, 0.9285, 0.8058, 0.8729, 0.1811, 0.1824, 0.1148, 0.1863, 0.1148, 0.1251, 0.1811, 0.1174, 0.7656, 0.817, 0.7807, 0.8815, 0.8058, 0.8729, 0.7784, 0.8126, 0.25, 0.1811, 0.1811, 0.1824, 0.1811, 0.1174, 0.25, 0.1148, 0.3189, 0.1824, 0.25, 0.1811, 0.25, 0.1148, 0.3189, 0.1174, 0.2807, 0.8815, 0.2656, 0.817, 0.2784, 0.8126, 0.3058, 0.8729, 0.3852, 0.1863, 0.3189, 0.1824, 0.3189, 0.1174, 0.3852, 0.1251, 0.2947, 0.9409, 0.2807, 0.8815, 0.3058, 0.8729, 0.3311, 0.9285, 0.4463, 0.1927, 0.3852, 0.1863, 0.3852, 0.1251, 0.4463, 0.1376, 0.3069, 0.9931, 0.2947, 0.9409, 0.3311, 0.9285, 0.3533, 0.9772, 0.4998, 0.2013, 0.4463, 0.1927, 0.4463, 0.1376, 0.4998, 0.1544, 0.3189, 0.1174, 0.25, 0.1148, 0.25, 0.05373, 0.3189, 0.0575, 0.3058, 0.8729, 0.2784, 0.8126, 0.2901, 0.8058, 0.3288, 0.8596, 0.3852, 0.1251, 0.3189, 0.1174, 0.3189, 0.0575, 0.3852, 0.06867, 0.3311, 0.9285, 0.3058, 0.8729, 0.3288, 0.8596, 0.3644, 0.9092, 0.4463, 0.1376, 0.3852, 0.1251, 0.3852, 0.06867, 0.4463, 0.08681, 0.3533, 0.9772, 0.3311, 0.9285, 0.3644, 0.9092, 0.3956, 0.9527, 0.4998, 0.1544, 0.4463, 0.1376, 0.4463, 0.08681, 0.4998, 0.1112, 0.05373, 0.1376, 0.0001998, 0.1544, 0.0001998, 0.1112, 0.05373, 0.08681, 0.8311, 0.9285, 0.8533, 0.9772, 0.8956, 0.9527, 0.8644, 0.9092, 0.1148, 0.1251, 0.05373, 0.1376, 0.05373, 0.08681, 0.1148, 0.06867, 0.8058, 0.8729, 0.8311, 0.9285, 0.8644, 0.9092, 0.8288, 0.8596, 0.1811, 0.1174, 0.1148, 0.1251, 0.1148, 0.06867, 0.1811, 0.0575, 0.7784, 0.8126, 0.8058, 0.8729, 0.8288, 0.8596, 0.7901, 0.8058, 0.25, 0.1148, 0.1811, 0.1174, 0.1811, 0.0575, 0.25, 0.05373, 0.8644, 0.9092, 0.8956, 0.9527, 0.9324, 0.9204, 0.8933, 0.8838, 0.1148, 0.06867, 0.05373, 0.08681, 0.05373, 0.0423, 0.1148, 0.01921, 0.8288, 0.8596, 0.8644, 0.9092, 0.8933, 0.8838, 0.8487, 0.8421, 0.1811, 0.0575, 0.1148, 0.06867, 0.1148, 0.01921, 0.1811, 0.005, 0.7901, 0.8058, 0.8288, 0.8596, 0.8487, 0.8421, 0.8002, 0.7969, 0.25, 0.05373, 0.1811, 0.0575, 0.1811, 0.005, 0.25, 0.0001998, 0.3189, 0.0575, 0.25, 0.05373, 0.25, 0.0001998, 0.3189, 0.005, 0.3288, 0.8596, 0.2901, 0.8058, 0.3002, 0.7969, 0.3487, 0.8421, 0.3852, 0.06867, 0.3189, 0.0575, 0.3189, 0.005, 0.3852, 0.01921, 0.3644, 0.9092, 0.3288, 0.8596, 0.3487, 0.8421, 0.3933, 0.8838, 0.4463, 0.08681, 0.3852, 0.06867, 0.3852, 0.01921, 0.4463, 0.0423, 0.3956, 0.9527, 0.3644, 0.9092, 0.3933, 0.8838, 0.4324, 0.9204, 0.8956, 0.9527, 0.9213, 0.9884, 0.9645, 0.9504, 0.9324, 0.9204, 0.4213, 0.9884, 0.3956, 0.9527, 0.4324, 0.9204, 0.4645, 0.9504, 0.3487, 0.8421, 0.3002, 0.7969, 0.3084, 0.7862, 0.3648, 0.8211, 0.8852, 0.4808, 0.8189, 0.495, 0.8189, 0.4425, 0.8852, 0.4313, 0.3933, 0.8838, 0.3487, 0.8421, 0.3648, 0.8211, 0.4167, 0.8533, 0.9463, 0.4577, 0.8852, 0.4808, 0.8852, 0.4313, 0.9463, 0.4132, 0.4324, 0.9204, 0.3933, 0.8838, 0.4167, 0.8533, 0.4622, 0.8815, 0.9324, 0.9204, 0.9645, 0.9504, 0.9995, 0.9046, 0.9622, 0.8815, 0.4645, 0.9504, 0.4324, 0.9204, 0.4622, 0.8815, 0.4995, 0.9046, 0.8933, 0.8838, 0.9324, 0.9204, 0.9622, 0.8815, 0.9167, 0.8533, 0.6148, 0.4808, 0.5537, 0.4577, 0.5537, 0.4132, 0.6148, 0.4313, 0.8487, 0.8421, 0.8933, 0.8838, 0.9167, 0.8533, 0.8648, 0.8211, 0.6811, 0.495, 0.6148, 0.4808, 0.6148, 0.4313, 0.6811, 0.4425, 0.8002, 0.7969, 0.8487, 0.8421, 0.8648, 0.8211, 0.8084, 0.7862, 0.75, 0.4998, 0.6811, 0.495, 0.6811, 0.4425, 0.75, 0.4463, 0.8189, 0.495, 0.75, 0.4998, 0.75, 0.4463, 0.8189, 0.4425, 0.6148, 0.4313, 0.5537, 0.4132, 0.5537, 0.3624, 0.6148, 0.3749, 0.8648, 0.8211, 0.9167, 0.8533, 0.9336, 0.8187, 0.8764, 0.7973, 0.6811, 0.4425, 0.6148, 0.4313, 0.6148, 0.3749, 0.6811, 0.3826, 0.8084, 0.7862, 0.8648, 0.8211, 0.8764, 0.7973, 0.8144, 0.774, 0.75, 0.4463, 0.6811, 0.4425, 0.6811, 0.3826, 0.75, 0.3852, 0.8189, 0.4425, 0.75, 0.4463, 0.75, 0.3852, 0.8189, 0.3826, 0.3648, 0.8211, 0.3084, 0.7862, 0.3144, 0.774, 0.3764, 0.7973, 0.8852, 0.4313, 0.8189, 0.4425, 0.8189, 0.3826, 0.8852, 0.3749, 0.4167, 0.8533, 0.3648, 0.8211, 0.3764, 0.7973, 0.4336, 0.8187, 0.9463, 0.4132, 0.8852, 0.4313, 0.8852, 0.3749, 0.9463, 0.3624, 0.4622, 0.8815, 0.4167, 0.8533, 0.4336, 0.8187, 0.4838, 0.8375, 0.9998, 0.3888, 0.9463, 0.4132, 0.9463, 0.3624, 0.9998, 0.3456, 0.5537, 0.4132, 0.5002, 0.3888, 0.5002, 0.3456, 0.5537, 0.3624, 0.9167, 0.8533, 0.9622, 0.8815, 0.9838, 0.8375, 0.9336, 0.8187, 0.8852, 0.3749, 0.8189, 0.3826, 0.8189, 0.3176, 0.8852, 0.3137, 0.4336, 0.8187, 0.3764, 0.7973, 0.3833, 0.7717, 0.4435, 0.7816, 0.9463, 0.3624, 0.8852, 0.3749, 0.8852, 0.3137, 0.9463, 0.3073, 0.4838, 0.8375, 0.4336, 0.8187, 0.4435, 0.7816, 0.4964, 0.7902, 0.9998, 0.3456, 0.9463, 0.3624, 0.9463, 0.3073, 0.9998, 0.2987, 0.5537, 0.3624, 0.5002, 0.3456, 0.5002, 0.2987, 0.5537, 0.3073, 0.9336, 0.8187, 0.9838, 0.8375, 0.9964, 0.7902, 0.9435, 0.7816, 0.6148, 0.3749, 0.5537, 0.3624, 0.5537, 0.3073, 0.6148, 0.3137, 0.8764, 0.7973, 0.9336, 0.8187, 0.9435, 0.7816, 0.8833, 0.7717, 0.6811, 0.3826, 0.6148, 0.3749, 0.6148, 0.3137, 0.6811, 0.3176, 0.8144, 0.774, 0.8764, 0.7973, 0.8833, 0.7717, 0.8179, 0.761, 0.75, 0.3852, 0.6811, 0.3826, 0.6811, 0.3176, 0.75, 0.3189, 0.8189, 0.3826, 0.75, 0.3852, 0.75, 0.3189, 0.8189, 0.3176, 0.3764, 0.7973, 0.3144, 0.774, 0.3179, 0.761, 0.3833, 0.7717, 0.8833, 0.7717, 0.9435, 0.7816, 0.946, 0.7432, 0.885, 0.7452, 0.6811, 0.3176, 0.6148, 0.3137, 0.6148, 0.25, 0.6811, 0.25, 0.8179, 0.761, 0.8833, 0.7717, 0.885, 0.7452, 0.8187, 0.7475, 0.75, 0.3189, 0.6811, 0.3176, 0.6811, 0.25, 0.75, 0.25, 0.8189, 0.3176, 0.75, 0.3189, 0.75, 0.25, 0.8189, 0.25, 0.3833, 0.7717, 0.3179, 0.761, 0.3187, 0.7475, 0.385, 0.7452, 0.8852, 0.3137, 0.8189, 0.3176, 0.8189, 0.25, 0.8852, 0.25, 0.4435, 0.7816, 0.3833, 0.7717, 0.385, 0.7452, 0.446, 0.7432, 0.9463, 0.3073, 0.8852, 0.3137, 0.8852, 0.25, 0.9463, 0.25, 0.4964, 0.7902, 0.4435, 0.7816, 0.446, 0.7432, 0.4995, 0.7413, 0.9998, 0.2987, 0.9463, 0.3073, 0.9463, 0.25, 0.9998, 0.25, 0.5537, 0.3073, 0.5002, 0.2987, 0.5002, 0.25, 0.5537, 0.25, 0.9435, 0.7816, 0.9964, 0.7902, 0.9995, 0.7413, 0.946, 0.7432, 0.6148, 0.3137, 0.5537, 0.3073, 0.5537, 0.25, 0.6148, 0.25, 0.9463, 0.25, 0.8852, 0.25, 0.8852, 0.1863, 0.9463, 0.1927, 0.4995, 0.7413, 0.446, 0.7432, 0.4409, 0.705, 0.4931, 0.6928, 0.9998, 0.25, 0.9463, 0.25, 0.9463, 0.1927, 0.9998, 0.2013, 0.5537, 0.25, 0.5002, 0.25, 0.5002, 0.2013, 0.5537, 0.1927, 0.946, 0.7432, 0.9995, 0.7413, 0.9931, 0.6928, 0.9409, 0.705, 0.6148, 0.25, 0.5537, 0.25, 0.5537, 0.1927, 0.6148, 0.1863, 0.885, 0.7452, 0.946, 0.7432, 0.9409, 0.705, 0.8815, 0.719, 0.6811, 0.25, 0.6148, 0.25, 0.6148, 0.1863, 0.6811, 0.1824, 0.8187, 0.7475, 0.885, 0.7452, 0.8815, 0.719, 0.817, 0.7341, 0.75, 0.25, 0.6811, 0.25, 0.6811, 0.1824, 0.75, 0.1811, 0.8189, 0.25, 0.75, 0.25, 0.75, 0.1811, 0.8189, 0.1824, 0.385, 0.7452, 0.3187, 0.7475, 0.317, 0.7341, 0.3815, 0.719, 0.8852, 0.25, 0.8189, 0.25, 0.8189, 0.1824, 0.8852, 0.1863, 0.446, 0.7432, 0.385, 0.7452, 0.3815, 0.719, 0.4409, 0.705, 0.817, 0.7341, 0.8815, 0.719, 0.8729, 0.6939, 0.8126, 0.7213, 0.75, 0.1811, 0.6811, 0.1824, 0.6811, 0.1174, 0.75, 0.1148, 0.8189, 0.1824, 0.75, 0.1811, 0.75, 0.1148, 0.8189, 0.1174, 0.3815, 0.719, 0.317, 0.7341, 0.3126, 0.7213, 0.3729, 0.6939, 0.8852, 0.1863, 0.8189, 0.1824, 0.8189, 0.1174, 0.8852, 0.1251, 0.4409, 0.705, 0.3815, 0.719, 0.3729, 0.6939, 0.4285, 0.6686, 0.9463, 0.1927, 0.8852, 0.1863, 0.8852, 0.1251, 0.9463, 0.1376, 0.4931, 0.6928, 0.4409, 0.705, 0.4285, 0.6686, 0.4772, 0.6464, 0.9998, 0.2013, 0.9463, 0.1927, 0.9463, 0.1376, 0.9998, 0.1544, 0.5537, 0.1927, 0.5002, 0.2013, 0.5002, 0.1544, 0.5537, 0.1376, 0.9409, 0.705, 0.9931, 0.6928, 0.9772, 0.6464, 0.9285, 0.6686, 0.6148, 0.1863, 0.5537, 0.1927, 0.5537, 0.1376, 0.6148, 0.1251, 0.8815, 0.719, 0.9409, 0.705, 0.9285, 0.6686, 0.8729, 0.6939, 0.6811, 0.1824, 0.6148, 0.1863, 0.6148, 0.1251, 0.6811, 0.1174, 0.4772, 0.6464, 0.4285, 0.6686, 0.4092, 0.6353, 0.4527, 0.6041, 0.9998, 0.1544, 0.9463, 0.1376, 0.9463, 0.08681, 0.9998, 0.1112, 0.5537, 0.1376, 0.5002, 0.1544, 0.5002, 0.1112, 0.5537, 0.08681, 0.9285, 0.6686, 0.9772, 0.6464, 0.9527, 0.6041, 0.9092, 0.6353, 0.6148, 0.1251, 0.5537, 0.1376, 0.5537, 0.08681, 0.6148, 0.06867, 0.8729, 0.6939, 0.9285, 0.6686, 0.9092, 0.6353, 0.8596, 0.671, 0.6811, 0.1174, 0.6148, 0.1251, 0.6148, 0.06867, 0.6811, 0.0575, 0.8126, 0.7213, 0.8729, 0.6939, 0.8596, 0.671, 0.8058, 0.7096, 0.75, 0.1148, 0.6811, 0.1174, 0.6811, 0.0575, 0.75, 0.05373, 0.8189, 0.1174, 0.75, 0.1148, 0.75, 0.05373, 0.8189, 0.0575, 0.3729, 0.6939, 0.3126, 0.7213, 0.3058, 0.7096, 0.3596, 0.671, 0.8852, 0.1251, 0.8189, 0.1174, 0.8189, 0.0575, 0.8852, 0.06867, 0.4285, 0.6686, 0.3729, 0.6939, 0.3596, 0.671, 0.4092, 0.6353, 0.9463, 0.1376, 0.8852, 0.1251, 0.8852, 0.06867, 0.9463, 0.08681, 0.75, 0.05373, 0.6811, 0.0575, 0.6811, 0.005, 0.75, 0.0001998, 0.8189, 0.0575, 0.75, 0.05373, 0.75, 0.0001998, 0.8189, 0.005, 0.3596, 0.671, 0.3058, 0.7096, 0.2969, 0.6995, 0.3421, 0.6511, 0.8852, 0.06867, 0.8189, 0.0575, 0.8189, 0.005, 0.8852, 0.01921, 0.4092, 0.6353, 0.3596, 0.671, 0.3421, 0.6511, 0.3838, 0.6064, 0.9463, 0.08681, 0.8852, 0.06867, 0.8852, 0.01921, 0.9463, 0.0423, 0.4527, 0.6041, 0.4092, 0.6353, 0.3838, 0.6064, 0.4204, 0.5673, 0.9527, 0.6041, 0.9884, 0.5784, 0.9504, 0.5352, 0.9204, 0.5673, 0.4884, 0.5784, 0.4527, 0.6041, 0.4204, 0.5673, 0.4504, 0.5352, 0.9092, 0.6353, 0.9527, 0.6041, 0.9204, 0.5673, 0.8838, 0.6064, 0.6148, 0.06867, 0.5537, 0.08681, 0.5537, 0.0423, 0.6148, 0.01921, 0.8596, 0.671, 0.9092, 0.6353, 0.8838, 0.6064, 0.8421, 0.6511, 0.6811, 0.0575, 0.6148, 0.06867, 0.6148, 0.01921, 0.6811, 0.005, 0.8058, 0.7096, 0.8596, 0.671, 0.8421, 0.6511, 0.7969, 0.6995, 0.9204, 0.5673, 0.9504, 0.5352, 0.9046, 0.5002, 0.8815, 0.5375, 0.4504, 0.5352, 0.4204, 0.5673, 0.3815, 0.5375, 0.4046, 0.5002, 0.8838, 0.6064, 0.9204, 0.5673, 0.8815, 0.5375, 0.8533, 0.583, 0.6148, 0.01921, 0.5537, 0.0423, 0.5537, 0.08681, 0.6148, 0.06867, 0.8421, 0.6511, 0.8838, 0.6064, 0.8533, 0.583, 0.8211, 0.635, 0.6811, 0.005, 0.6148, 0.01921, 0.6148, 0.06867, 0.6811, 0.0575, 0.7969, 0.6995, 0.8421, 0.6511, 0.8211, 0.635, 0.7862, 0.6913, 0.75, 0.0001998, 0.6811, 0.005, 0.6811, 0.0575, 0.75, 0.05373, 0.8189, 0.005, 0.75, 0.0001998, 0.75, 0.05373, 0.8189, 0.0575, 0.3421, 0.6511, 0.2969, 0.6995, 0.2862, 0.6913, 0.3211, 0.635, 0.8852, 0.01921, 0.8189, 0.005, 0.8189, 0.0575, 0.8852, 0.06867, 0.3838, 0.6064, 0.3421, 0.6511, 0.3211, 0.635, 0.3533, 0.583, 0.9463, 0.0423, 0.8852, 0.01921, 0.8852, 0.06867, 0.9463, 0.08681, 0.4204, 0.5673, 0.3838, 0.6064, 0.3533, 0.583, 0.3815, 0.5375, 0.8189, 0.0575, 0.75, 0.05373, 0.75, 0.1148, 0.8189, 0.1174, 0.3211, 0.635, 0.2862, 0.6913, 0.274, 0.6853, 0.2973, 0.6233, 0.8852, 0.06867, 0.8189, 0.0575, 0.8189, 0.1174, 0.8852, 0.1251, 0.3533, 0.583, 0.3211, 0.635, 0.2973, 0.6233, 0.3187, 0.5661, 0.9463, 0.08681, 0.8852, 0.06867, 0.8852, 0.1251, 0.9463, 0.1376, 0.3815, 0.5375, 0.3533, 0.583, 0.3187, 0.5661, 0.3375, 0.5159, 0.9998, 0.1112, 0.9463, 0.08681, 0.9463, 0.1376, 0.9998, 0.1544, 0.5537, 0.08681, 0.5002, 0.1112, 0.5002, 0.1544, 0.5537, 0.1376, 0.8533, 0.583, 0.8815, 0.5375, 0.8375, 0.5159, 0.8187, 0.5661, 0.6148, 0.06867, 0.5537, 0.08681, 0.5537, 0.1376, 0.6148, 0.1251, 0.8211, 0.635, 0.8533, 0.583, 0.8187, 0.5661, 0.7973, 0.6233, 0.6811, 0.0575, 0.6148, 0.06867, 0.6148, 0.1251, 0.6811, 0.1174, 0.7862, 0.6913, 0.8211, 0.635, 0.7973, 0.6233, 0.774, 0.6853, 0.75, 0.05373, 0.6811, 0.0575, 0.6811, 0.1174, 0.75, 0.1148, 0.5537, 0.1376, 0.5002, 0.1544, 0.5002, 0.2013, 0.5537, 0.1927, 0.8187, 0.5661, 0.8375, 0.5159, 0.7902, 0.5033, 0.7816, 0.5562, 0.6148, 0.1251, 0.5537, 0.1376, 0.5537, 0.1927, 0.6148, 0.1863, 0.7973, 0.6233, 0.8187, 0.5661, 0.7816, 0.5562, 0.7717, 0.6164, 0.6811, 0.1174, 0.6148, 0.1251, 0.6148, 0.1863, 0.6811, 0.1824, 0.774, 0.6853, 0.7973, 0.6233, 0.7717, 0.6164, 0.761, 0.6818, 0.75, 0.1148, 0.6811, 0.1174, 0.6811, 0.1824, 0.75, 0.1811, 0.8189, 0.1174, 0.75, 0.1148, 0.75, 0.1811, 0.8189, 0.1824, 0.2973, 0.6233, 0.274, 0.6853, 0.261, 0.6818, 0.2717, 0.6164, 0.8852, 0.1251, 0.8189, 0.1174, 0.8189, 0.1824, 0.8852, 0.1863, 0.3187, 0.5661, 0.2973, 0.6233, 0.2717, 0.6164, 0.2816, 0.5562, 0.9463, 0.1376, 0.8852, 0.1251, 0.8852, 0.1863, 0.9463, 0.1927, 0.3375, 0.5159, 0.3187, 0.5661, 0.2816, 0.5562, 0.2902, 0.5033, 0.9998, 0.1544, 0.9463, 0.1376, 0.9463, 0.1927, 0.9998, 0.2013, 0.8189, 0.1824, 0.75, 0.1811, 0.75, 0.25, 0.8189, 0.25, 0.2717, 0.6164, 0.261, 0.6818, 0.2475, 0.681, 0.2452, 0.6147, 0.8852, 0.1863, 0.8189, 0.1824, 0.8189, 0.25, 0.8852, 0.25, 0.2816, 0.5562, 0.2717, 0.6164, 0.2452, 0.6147, 0.2432, 0.5537, 0.9463, 0.1927, 0.8852, 0.1863, 0.8852, 0.25, 0.9463, 0.25, 0.2902, 0.5033, 0.2816, 0.5562, 0.2432, 0.5537, 0.2413, 0.5002, 0.9998, 0.2013, 0.9463, 0.1927, 0.9463, 0.25, 0.9998, 0.25, 0.5537, 0.1927, 0.5002, 0.2013, 0.5002, 0.25, 0.5537, 0.25, 0.7816, 0.5562, 0.7902, 0.5033, 0.7413, 0.5002, 0.7432, 0.5537, 0.6148, 0.1863, 0.5537, 0.1927, 0.5537, 0.25, 0.6148, 0.25, 0.7717, 0.6164, 0.7816, 0.5562, 0.7432, 0.5537, 0.7452, 0.6147, 0.6811, 0.1824, 0.6148, 0.1863, 0.6148, 0.25, 0.6811, 0.25, 0.761, 0.6818, 0.7717, 0.6164, 0.7452, 0.6147, 0.7475, 0.681, 0.75, 0.1811, 0.6811, 0.1824, 0.6811, 0.25, 0.75, 0.25, 0.7432, 0.5537, 0.7413, 0.5002, 0.6928, 0.5067, 0.705, 0.5588, 0.6148, 0.25, 0.5537, 0.25, 0.5537, 0.3073, 0.6148, 0.3137, 0.7452, 0.6147, 0.7432, 0.5537, 0.705, 0.5588, 0.719, 0.6182, 0.6811, 0.25, 0.6148, 0.25, 0.6148, 0.3137, 0.6811, 0.3176, 0.7475, 0.681, 0.7452, 0.6147, 0.719, 0.6182, 0.7341, 0.6828, 0.75, 0.25, 0.6811, 0.25, 0.6811, 0.3176, 0.75, 0.3189, 0.8189, 0.25, 0.75, 0.25, 0.75, 0.3189, 0.8189, 0.3176, 0.2452, 0.6147, 0.2475, 0.681, 0.2341, 0.6828, 0.219, 0.6182, 0.8852, 0.25, 0.8189, 0.25, 0.8189, 0.3176, 0.8852, 0.3137, 0.2432, 0.5537, 0.2452, 0.6147, 0.219, 0.6182, 0.205, 0.5588, 0.9463, 0.25, 0.8852, 0.25, 0.8852, 0.3137, 0.9463, 0.3073, 0.2413, 0.5002, 0.2432, 0.5537, 0.205, 0.5588, 0.1928, 0.5067, 0.9998, 0.25, 0.9463, 0.25, 0.9463, 0.3073, 0.9998, 0.2987, 0.5537, 0.25, 0.5002, 0.25, 0.5002, 0.2987, 0.5537, 0.3073, 0.8852, 0.3137, 0.8189, 0.3176, 0.8189, 0.3826, 0.8852, 0.3749, 0.205, 0.5588, 0.219, 0.6182, 0.1939, 0.6268, 0.1686, 0.5712, 0.9463, 0.3073, 0.8852, 0.3137, 0.8852, 0.3749, 0.9463, 0.3624, 0.1928, 0.5067, 0.205, 0.5588, 0.1686, 0.5712, 0.1464, 0.5225, 0.9998, 0.2987, 0.9463, 0.3073, 0.9463, 0.3624, 0.9998, 0.3456, 0.5537, 0.3073, 0.5002, 0.2987, 0.5002, 0.3456, 0.5537, 0.3624, 0.705, 0.5588, 0.6928, 0.5067, 0.6464, 0.5225, 0.6686, 0.5712, 0.6148, 0.3137, 0.5537, 0.3073, 0.5537, 0.3624, 0.6148, 0.3749, 0.719, 0.6182, 0.705, 0.5588, 0.6686, 0.5712, 0.6939, 0.6268, 0.6811, 0.3176, 0.6148, 0.3137, 0.6148, 0.3749, 0.6811, 0.3826, 0.7341, 0.6828, 0.719, 0.6182, 0.6939, 0.6268, 0.7213, 0.6871, 0.75, 0.3189, 0.6811, 0.3176, 0.6811, 0.3826, 0.75, 0.3852, 0.8189, 0.3176, 0.75, 0.3189, 0.75, 0.3852, 0.8189, 0.3826, 0.219, 0.6182, 0.2341, 0.6828, 0.2213, 0.6871, 0.1939, 0.6268, 0.6939, 0.6268, 0.6686, 0.5712, 0.6353, 0.5905, 0.671, 0.6401, 0.6811, 0.3826, 0.6148, 0.3749, 0.6148, 0.4313, 0.6811, 0.4425, 0.7213, 0.6871, 0.6939, 0.6268, 0.671, 0.6401, 0.7096, 0.6939, 0.75, 0.3852, 0.6811, 0.3826, 0.6811, 0.4425, 0.75, 0.4463, 0.8189, 0.3826, 0.75, 0.3852, 0.75, 0.4463, 0.8189, 0.4425, 0.1939, 0.6268, 0.2213, 0.6871, 0.2096, 0.6939, 0.171, 0.6401, 0.8852, 0.3749, 0.8189, 0.3826, 0.8189, 0.4425, 0.8852, 0.4313, 0.1686, 0.5712, 0.1939, 0.6268, 0.171, 0.6401, 0.1353, 0.5905, 0.9463, 0.3624, 0.8852, 0.3749, 0.8852, 0.4313, 0.9463, 0.4132, 0.1464, 0.5225, 0.1686, 0.5712, 0.1353, 0.5905, 0.1041, 0.547, 0.9998, 0.3456, 0.9463, 0.3624, 0.9463, 0.4132, 0.9998, 0.3888, 0.5537, 0.3624, 0.5002, 0.3456, 0.5002, 0.3888, 0.5537, 0.4132, 0.6686, 0.5712, 0.6464, 0.5225, 0.6041, 0.547, 0.6353, 0.5905, 0.6148, 0.3749, 0.5537, 0.3624, 0.5537, 0.4132, 0.6148, 0.4313, 0.1353, 0.5905, 0.171, 0.6401, 0.1511, 0.6576, 0.1064, 0.6159, 0.9463, 0.4132, 0.8852, 0.4313, 0.8852, 0.4808, 0.9463, 0.4577, 0.1041, 0.547, 0.1353, 0.5905, 0.1064, 0.6159, 0.0673, 0.5793, 0.6041, 0.547, 0.5784, 0.5113, 0.5352, 0.5494, 0.5673, 0.5793, 0.07843, 0.5113, 0.1041, 0.547, 0.0673, 0.5793, 0.03519, 0.5494, 0.6353, 0.5905, 0.6041, 0.547, 0.5673, 0.5793, 0.6064, 0.6159, 0.6148, 0.4313, 0.5537, 0.4132, 0.5537, 0.4577, 0.6148, 0.4808, 0.671, 0.6401, 0.6353, 0.5905, 0.6064, 0.6159, 0.6511, 0.6576, 0.6811, 0.4425, 0.6148, 0.4313, 0.6148, 0.4808, 0.6811, 0.495, 0.7096, 0.6939, 0.671, 0.6401, 0.6511, 0.6576, 0.6995, 0.7028, 0.75, 0.4463, 0.6811, 0.4425, 0.6811, 0.495, 0.75, 0.4998, 0.8189, 0.4425, 0.75, 0.4463, 0.75, 0.4998, 0.8189, 0.495, 0.171, 0.6401, 0.2096, 0.6939, 0.1995, 0.7028, 0.1511, 0.6576, 0.8852, 0.4313, 0.8189, 0.4425, 0.8189, 0.495, 0.8852, 0.4808, 0.1811, 0.005, 0.1148, 0.01921, 0.1148, 0.06867, 0.1811, 0.0575, 0.6995, 0.7028, 0.6511, 0.6576, 0.635, 0.6786, 0.6913, 0.7135, 0.25, 0.0002001, 0.1811, 0.005, 0.1811, 0.0575, 0.25, 0.05373, 0.3189, 0.005, 0.25, 0.0002001, 0.25, 0.05373, 0.3189, 0.0575, 0.1511, 0.6576, 0.1995, 0.7028, 0.1913, 0.7135, 0.135, 0.6786, 0.3852, 0.01921, 0.3189, 0.005, 0.3189, 0.0575, 0.3852, 0.06867, 0.1064, 0.6159, 0.1511, 0.6576, 0.135, 0.6786, 0.08304, 0.6464, 0.4463, 0.0423, 0.3852, 0.01921, 0.3852, 0.06867, 0.4463, 0.08681, 0.0673, 0.5793, 0.1064, 0.6159, 0.08304, 0.6464, 0.03754, 0.6182, 0.5673, 0.5793, 0.5352, 0.5494, 0.5002, 0.5951, 0.5375, 0.6182, 0.03519, 0.5494, 0.0673, 0.5793, 0.03754, 0.6182, 0.0001998, 0.5951, 0.6064, 0.6159, 0.5673, 0.5793, 0.5375, 0.6182, 0.583, 0.6464, 0.1148, 0.01921, 0.05373, 0.0423, 0.05373, 0.08681, 0.1148, 0.06867, 0.6511, 0.6576, 0.6064, 0.6159, 0.583, 0.6464, 0.635, 0.6786, 0.4463, 0.08681, 0.3852, 0.06867, 0.3852, 0.1251, 0.4463, 0.1376, 0.03754, 0.6182, 0.08304, 0.6464, 0.06607, 0.681, 0.01594, 0.6622, 0.4998, 0.1112, 0.4463, 0.08681, 0.4463, 0.1376, 0.4998, 0.1544, 0.05373, 0.08681, 0.0001998, 0.1112, 0.0001998, 0.1544, 0.05373, 0.1376, 0.583, 0.6464, 0.5375, 0.6182, 0.5159, 0.6622, 0.5661, 0.681, 0.1148, 0.06867, 0.05373, 0.08681, 0.05373, 0.1376, 0.1148, 0.1251, 0.635, 0.6786, 0.583, 0.6464, 0.5661, 0.681, 0.6233, 0.7024, 0.1811, 0.0575, 0.1148, 0.06867, 0.1148, 0.1251, 0.1811, 0.1174, 0.6913, 0.7135, 0.635, 0.6786, 0.6233, 0.7024, 0.6853, 0.7257, 0.25, 0.05373, 0.1811, 0.0575, 0.1811, 0.1174, 0.25, 0.1148, 0.3189, 0.0575, 0.25, 0.05373, 0.25, 0.1148, 0.3189, 0.1174, 0.135, 0.6786, 0.1913, 0.7135, 0.1853, 0.7257, 0.1233, 0.7024, 0.3852, 0.06867, 0.3189, 0.0575, 0.3189, 0.1174, 0.3852, 0.1251, 0.08304, 0.6464, 0.135, 0.6786, 0.1233, 0.7024, 0.06607, 0.681, 0.6853, 0.7257, 0.6233, 0.7024, 0.6164, 0.728, 0.6818, 0.7387, 0.25, 0.1148, 0.1811, 0.1174, 0.1811, 0.1824, 0.25, 0.1811, 0.3189, 0.1174, 0.25, 0.1148, 0.25, 0.1811, 0.3189, 0.1824, 0.1233, 0.7024, 0.1853, 0.7257, 0.1818, 0.7387, 0.1164, 0.728, 0.3852, 0.1251, 0.3189, 0.1174, 0.3189, 0.1824, 0.3852, 0.1863, 0.06607, 0.681, 0.1233, 0.7024, 0.1164, 0.728, 0.05617, 0.7182, 0.4463, 0.1376, 0.3852, 0.1251, 0.3852, 0.1863, 0.4463, 0.1927, 0.01594, 0.6622, 0.06607, 0.681, 0.05617, 0.7182, 0.003335, 0.7095, 0.4998, 0.1544, 0.4463, 0.1376, 0.4463, 0.1927, 0.4998, 0.2013, 0.05373, 0.1376, 0.0001998, 0.1544, 0.0001998, 0.2013, 0.05373, 0.1927, 0.5661, 0.681, 0.5159, 0.6622, 0.5033, 0.7095, 0.5562, 0.7182, 0.1148, 0.1251, 0.05373, 0.1376, 0.05373, 0.1927, 0.1148, 0.1863, 0.6233, 0.7024, 0.5661, 0.681, 0.5562, 0.7182, 0.6164, 0.728, 0.1811, 0.1174, 0.1148, 0.1251, 0.1148, 0.1863, 0.1811, 0.1824, 0.003335, 0.7095, 0.05617, 0.7182, 0.0537, 0.7565, 0.0001998, 0.7584, 0.4998, 0.2013, 0.4463, 0.1927, 0.4463, 0.25, 0.4998, 0.25, 0.05373, 0.1927, 0.0001998, 0.2013, 0.0001998, 0.25, 0.05373, 0.25, 0.5562, 0.7182, 0.5033, 0.7095, 0.5002, 0.7584, 0.5537, 0.7565, 0.1148, 0.1863, 0.05373, 0.1927, 0.05373, 0.25, 0.1148, 0.25, 0.6164, 0.728, 0.5562, 0.7182, 0.5537, 0.7565, 0.6147, 0.7545, 0.1811, 0.1824, 0.1148, 0.1863, 0.1148, 0.25, 0.1811, 0.25, 0.6818, 0.7387, 0.6164, 0.728, 0.6147, 0.7545, 0.681, 0.7522, 0.25, 0.1811, 0.1811, 0.1824, 0.1811, 0.25, 0.25, 0.25, 0.1871, 0.7784, 0.1828, 0.7656, 0.181, 0.7522, 0.1818, 0.7387, 0.1853, 0.7257, 0.1913, 0.7135, 0.1995, 0.7028, 0.2096, 0.6939, 0.2213, 0.6871, 0.2341, 0.6828, 0.2475, 0.681, 0.261, 0.6818, 0.274, 0.6853, 0.2862, 0.6913, 0.2969, 0.6995, 0.3058, 0.7096, 0.3126, 0.7213, 0.317, 0.7341, 0.3187, 0.7475, 0.3179, 0.761, 0.3144, 0.774, 0.3084, 0.7862, 0.3002, 0.7969, 0.2901, 0.8058, 0.2784, 0.8126, 0.2656, 0.817, 0.2522, 0.8187, 0.2387, 0.8179, 0.2257, 0.8144, 0.2135, 0.8084, 0.2028, 0.8002, 0.1939, 0.7901, 0.3189, 0.1824, 0.25, 0.1811, 0.25, 0.25, 0.3189, 0.25, 0.1164, 0.728, 0.1818, 0.7387, 0.181, 0.7522, 0.1147, 0.7545, 0.3852, 0.1863, 0.3189, 0.1824, 0.3189, 0.25, 0.3852, 0.25, 0.05617, 0.7182, 0.1164, 0.728, 0.1147, 0.7545, 0.0537, 0.7565, 0.4463, 0.1927, 0.3852, 0.1863, 0.3852, 0.25, 0.4463, 0.25, 0.6871, 0.7784, 0.6939, 0.7901, 0.7028, 0.8002, 0.7135, 0.8084, 0.7257, 0.8144, 0.7387, 0.8179, 0.7522, 0.8187, 0.7656, 0.817, 0.7784, 0.8126, 0.7901, 0.8058, 0.8002, 0.7969, 0.8084, 0.7862, 0.8144, 0.774, 0.8179, 0.761, 0.8187, 0.7475, 0.817, 0.7341, 0.8126, 0.7213, 0.8058, 0.7096, 0.7969, 0.6995, 0.7862, 0.6913, 0.774, 0.6853, 0.761, 0.6818, 0.7475, 0.681, 0.7341, 0.6828, 0.7213, 0.6871, 0.7096, 0.6939, 0.6995, 0.7028, 0.6913, 0.7135, 0.6853, 0.7257, 0.6818, 0.7387, 0.681, 0.7522, 0.6828, 0.7656])
me_sphere.materials.append(mat_material_001)
me_sphere.use_remesh_preserve_volume = False
me_sphere.use_remesh_preserve_attributes = False
me_sphere.use_mirror_vertex_groups = False
me_sphere.update()
arm_arnature = bpy.data.armatures.new('arnature')  # bones are not reproduced

# ---- objects
ob_armature_001 = bpy.data.objects.new('Armature.001', arm_arnature)
ob_sphere = bpy.data.objects.new('Sphere', me_sphere)
ob_camera = bpy.data.objects.new('Camera', cam_camera)
ob_lamp = bpy.data.objects.new('Lamp', light_lamp)

# ---- transforms, parenting, visibility, modifiers, constraints
ob_armature_001.location = (-1.0, 0.0, 0.0)
ob_armature_001.show_in_front = True
ob_armature_001.lineart.crease_threshold = 0.0
ob_sphere.parent = ob_armature_001
ob_sphere.matrix_parent_inverse = Matrix(((1.0, 0.0, 0.0, 1.0), (0.0, 1.0, 0.0, 0.0), (0.0, 0.0, 1.0, 0.0), (0.0, 0.0, 0.0, 1.0)))
ob_sphere.location = (0.0, 0.0, 0.0)
ob_sphere.lineart.crease_threshold = 0.0
_vg = ob_sphere.vertex_groups.new(name='bone')
for _i, _w in zip([12, 13, 14, 27, 28, 29, 42, 43, 44, 57, 58, 59, 72, 73, 74, 87, 88, 89, 102, 103, 104, 117, 118, 119, 132, 133, 134, 147, 148, 149, 162, 163, 164, 177, 178, 179, 192, 193, 194, 207, 208, 209, 222, 223, 224, 237, 238, 239, 252, 253, 254, 267, 268, 269, 282, 283, 284, 297, 298, 299, 312, 313, 314, 327, 328, 329, 342, 343, 344, 357, 358, 359, 372, 373, 374, 387, 388, 389, 402, 403, 404, 417, 418, 419, 432, 433, 434, 447, 448, 449, 462, 463, 464, 477, 478, 479], [0.02441, 0.07181, 0.1753, 0.02445, 0.07181, 0.1753, 0.0245, 0.07182, 0.1753, 0.02453, 0.07182, 0.1753, 0.02452, 0.07182, 0.1753, 0.02449, 0.07182, 0.1753, 0.02446, 0.07182, 0.1753, 0.02445, 0.07182, 0.1753, 0.02447, 0.07182, 0.1753, 0.02451, 0.07183, 0.1753, 0.02454, 0.07183, 0.1753, 0.02456, 0.07183, 0.1753, 0.02454, 0.07183, 0.1753, 0.02451, 0.07183, 0.1753, 0.02447, 0.07182, 0.1753, 0.02445, 0.07182, 0.1753, 0.02446, 0.07182, 0.1753, 0.02449, 0.07182, 0.1753, 0.02452, 0.07182, 0.1753, 0.02452, 0.07182, 0.1753, 0.0245, 0.07182, 0.1753, 0.02445, 0.07181, 0.1753, 0.02441, 0.07181, 0.1753, 0.02438, 0.07181, 0.1753, 0.0244, 0.07181, 0.1753, 0.02444, 0.07181, 0.1753, 0.02447, 0.07181, 0.1753, 0.02449, 0.07181, 0.1753, 0.02447, 0.07181, 0.1753, 0.02444, 0.07181, 0.1753, 0.0244, 0.07181, 0.1753, 0.02439, 0.07181, 0.1753]): _vg.add([_i], _w, 'REPLACE')
_vg = ob_sphere.vertex_groups.new(name='center')
for _i, _w in zip([0, 1, 2, 3, 4, 5, 6, 7, 8, 9, 10, 15, 16, 17, 18, 19, 20, 21, 22, 23, 24, 25, 30, 31, 32, 33, 34, 35, 36, 37, 38, 39, 40, 41, 45, 46, 47, 48, 49, 50, 51, 52, 53, 54, 55, 56, 60, 61, 62, 63, 64, 65, 66, 67, 68, 69, 70, 71, 75, 76, 77, 78, 79, 80, 81, 82, 83, 84, 85, 86, 90, 91, 92, 93, 94, 95, 96, 97, 98, 99, 100, 105, 106, 107, 108, 109, 110, 111, 112, 113, 114, 115, 120, 121, 122, 123, 124, 125, 126, 127, 128, 129, 130, 135, 136, 137, 138, 139, 140, 141, 142, 143, 144, 145, 146, 150, 151, 152, 153, 154, 155, 156, 157, 158, 159, 160, 161, 165, 166, 167, 168, 169, 170, 171, 172, 173, 174, 175, 176, 180, 181, 182, 183, 184, 185, 186, 187, 188, 189, 190, 191, 195, 196, 197, 198, 199, 200, 201, 202, 203, 204, 205, 206, 210, 211, 212, 213, 214, 215, 216, 217, 218, 219, 220, 225, 226, 227, 228, 229, 230, 231, 232, 233, 234, 235, 240, 241, 242, 243, 244, 245, 246, 247, 248, 249, 250, 255, 256, 257, 258, 259, 260, 261, 262, 263, 264, 265, 266, 270, 271, 272, 273, 274, 275, 276, 277, 278, 279, 280, 281, 285, 286, 287, 288, 289, 290, 291, 292, 293, 294, 295, 296, 300, 301, 302, 303, 304, 305, 306, 307, 308, 309, 310, 311, 315, 316, 317, 318, 319, 320, 321, 322, 323, 324, 325, 330, 331, 332, 333, 334, 335, 336, 337, 338, 339, 340, 345, 346, 347, 348, 349, 350, 351, 354, 355, 360, 361, 362, 363, 364, 365, 366, 367, 368, 369, 370, 375, 376, 377, 378, 379, 380, 381, 382, 383, 384, 385, 390, 391, 392, 393, 394, 395, 396, 397, 398, 399, 400, 405, 406, 407, 408, 409, 410, 411, 412, 413, 414, 415, 416, 420, 421, 422, 423, 424, 425, 426, 427, 428, 429, 430, 435, 436, 437, 438, 439, 440, 441, 442, 443, 444, 445, 450, 451, 452, 453, 454, 455, 456, 457, 458, 459, 460, 465, 466, 467, 468, 469, 470, 471, 474, 475], [0.9582, 0.9018, 0.8258, 0.7196, 0.5654, 0.3251, 0.1602, 0.06225, 0.03369, 0.01948, 0.006272, 0.9582, 0.9023, 0.8279, 0.7263, 0.5827, 0.3685, 0.215, 0.1223, 0.07546, 0.05056, 0.01932, 0.9583, 0.9029, 0.8304, 0.7352, 0.6111, 0.4554, 0.2856, 0.1808, 0.1087, 0.06647, 0.03269, 0.00158, 0.9584, 0.9032, 0.8317, 0.7395, 0.6238, 0.4878, 0.3493, 0.2408, 0.1298, 0.07493, 0.03985, 0.004575, 0.9584, 0.9032, 0.8312, 0.7366, 0.6134, 0.4588, 0.2903, 0.1864, 0.1135, 0.06994, 0.03724, 0.004286, 0.9585, 0.903, 0.8294, 0.7291, 0.5875, 0.3757, 0.2257, 0.1363, 0.08615, 0.05781, 0.02844, 0.001702, 0.9585, 0.9028, 0.8279, 0.7237, 0.5726, 0.3369, 0.1805, 0.09639, 0.06154, 0.04244, 0.01967, 0.9585, 0.9027, 0.8275, 0.7232, 0.5784, 0.3922, 0.2464, 0.1239, 0.05601, 0.03464, 0.01651, 0.9585, 0.903, 0.8282, 0.7241, 0.5732, 0.3378, 0.1811, 0.09687, 0.06202, 0.04347, 0.02065, 0.9586, 0.9034, 0.83, 0.73, 0.5887, 0.3772, 0.2272, 0.1377, 0.08746, 0.05905, 0.0306, 0.00339, 0.9586, 0.9038, 0.8321, 0.738, 0.6154, 0.4612, 0.293, 0.1891, 0.1161, 0.07221, 0.04094, 0.007031, 0.9586, 0.9039, 0.833, 0.7416, 0.6268, 0.4916, 0.3538, 0.2456, 0.1343, 0.07865, 0.04555, 0.00858, 0.9586, 0.9038, 0.8321, 0.738, 0.6153, 0.4611, 0.2929, 0.189, 0.1161, 0.07222, 0.04094, 0.007032, 0.9586, 0.9033, 0.83, 0.73, 0.5885, 0.3769, 0.227, 0.1376, 0.08746, 0.05906, 0.03061, 0.003393, 0.9585, 0.903, 0.8282, 0.7241, 0.5731, 0.3374, 0.1809, 0.09682, 0.06203, 0.04349, 0.02066, 0.9585, 0.9027, 0.8275, 0.7232, 0.5784, 0.3922, 0.2464, 0.1239, 0.05601, 0.03464, 0.01651, 0.9585, 0.9028, 0.8279, 0.7237, 0.5727, 0.3373, 0.1807, 0.09644, 0.06153, 0.04242, 0.01967, 0.9585, 0.903, 0.8294, 0.7291, 0.5876, 0.376, 0.2259, 0.1364, 0.08615, 0.0578, 0.02843, 0.001699, 0.9584, 0.9032, 0.8312, 0.7366, 0.6135, 0.4589, 0.2904, 0.1864, 0.1135, 0.06994, 0.03723, 0.004284, 0.9584, 0.9032, 0.8317, 0.7395, 0.6238, 0.4878, 0.3493, 0.2408, 0.1298, 0.07493, 0.03985, 0.004574, 0.9583, 0.9029, 0.8304, 0.7351, 0.611, 0.4552, 0.2855, 0.1807, 0.1087, 0.06647, 0.03269, 0.00158, 0.9582, 0.9023, 0.8279, 0.7262, 0.5826, 0.3682, 0.2148, 0.1222, 0.07545, 0.05057, 0.01932, 0.9582, 0.9018, 0.8258, 0.7196, 0.5652, 0.3248, 0.16, 0.0622, 0.03369, 0.01949, 0.006277, 0.9581, 0.9016, 0.825, 0.7183, 0.569, 0.3734, 0.202, 0.00406, 0.0002959, 0.9581, 0.9017, 0.8255, 0.7192, 0.5649, 0.3246, 0.1598, 0.06182, 0.03271, 0.01843, 0.005287, 0.9581, 0.902, 0.8273, 0.7254, 0.5816, 0.3673, 0.2137, 0.121, 0.07415, 0.04862, 0.01715, 0.9581, 0.9023, 0.8294, 0.7337, 0.6092, 0.4531, 0.283, 0.1781, 0.1062, 0.0642, 0.02899, 0.9581, 0.9025, 0.8304, 0.7374, 0.6209, 0.484, 0.3448, 0.236, 0.1254, 0.07122, 0.03415, 0.0005699, 0.9581, 0.9023, 0.8294, 0.7337, 0.6091, 0.4529, 0.2829, 0.178, 0.1062, 0.0642, 0.02899, 0.9581, 0.902, 0.8273, 0.7254, 0.5815, 0.367, 0.2135, 0.1209, 0.07414, 0.04864, 0.01715, 0.9581, 0.9017, 0.8255, 0.7192, 0.5648, 0.3243, 0.1596, 0.06177, 0.03271, 0.01844, 0.005291, 0.9581, 0.9016, 0.825, 0.7183, 0.5691, 0.3734, 0.202, 0.00406, 0.000296]): _vg.add([_i], _w, 'REPLACE')
_vg = ob_sphere.vertex_groups.new(name='S_R')
for _i, _w in zip([228, 229, 230, 234, 235, 236, 242, 243, 244, 245, 246, 247, 248, 249, 250, 251, 252, 256, 257, 258, 259, 260, 261, 262, 263, 264, 265, 266, 267, 268, 271, 272, 273, 274, 275, 276, 277, 278, 279, 280, 281, 282, 283, 286, 287, 288, 289, 290, 291, 292, 293, 294, 295, 296, 297, 298, 301, 302, 303, 304, 305, 306, 307, 308, 309, 310, 311, 312, 313, 316, 317, 318, 319, 320, 321, 322, 323, 324, 325, 326, 327, 328, 331, 332, 333, 334, 335, 336, 337, 338, 339, 340, 341, 342, 343, 346, 347, 348, 349, 350, 351, 352, 353, 354, 355, 356, 357, 358, 361, 362, 363, 364, 365, 366, 367, 368, 369, 370, 371, 372, 373, 376, 377, 378, 379, 380, 381, 382, 383, 384, 385, 386, 387, 388, 391, 392, 393, 394, 395, 396, 397, 398, 399, 400, 401, 402, 403, 406, 407, 408, 409, 410, 411, 412, 413, 414, 415, 416, 417, 418, 421, 422, 423, 424, 425, 426, 427, 428, 429, 430, 431, 432, 433, 436, 437, 438, 439, 440, 441, 442, 443, 444, 445, 446, 447, 448, 452, 453, 454, 455, 456, 457, 458, 459, 460, 461, 462, 468, 469, 475, 476], [0.004867, 0.007617, 0.003249, 0.002137, 0.00965, 0.007449, 0.01398, 0.03156, 0.04167, 0.0366, 0.02545, 0.02204, 0.03224, 0.04475, 0.04648, 0.03557, 0.01754, 0.004374, 0.03707, 0.05986, 0.07388, 0.08175, 0.08506, 0.08661, 0.08787, 0.08581, 0.07702, 0.0627, 0.04204, 0.00805, 0.01731, 0.05765, 0.08529, 0.1147, 0.142, 0.1616, 0.1688, 0.1635, 0.1452, 0.1185, 0.08926, 0.06111, 0.02212, 0.03089, 0.07365, 0.1166, 0.1692, 0.2275, 0.278, 0.2957, 0.2793, 0.2307, 0.1745, 0.1225, 0.07852, 0.0371, 0.04388, 0.09005, 0.1514, 0.2366, 0.3483, 0.4665, 0.5024, 0.467, 0.352, 0.2453, 0.1606, 0.09689, 0.05085, 0.05237, 0.1045, 0.1842, 0.3074, 0.5053, 0.6371, 0.6856, 0.6373, 0.5089, 0.324, 0.1989, 0.1139, 0.05712, 0.05598, 0.1142, 0.2059, 0.3518, 0.5959, 0.7666, 0.8518, 0.7753, 0.6142, 0.3892, 0.2294, 0.1263, 0.06142, 0.05722, 0.1175, 0.2121, 0.3561, 0.5573, 0.7458, 1.0, 0.8488, 0.6606, 0.4422, 0.2443, 0.1312, 0.06296, 0.05594, 0.1141, 0.2058, 0.3515, 0.5953, 0.7663, 0.8516, 0.7753, 0.6142, 0.3891, 0.2293, 0.1263, 0.06139, 0.0523, 0.1043, 0.1839, 0.307, 0.5047, 0.6366, 0.6853, 0.6371, 0.5088, 0.3238, 0.1988, 0.1138, 0.05706, 0.04366, 0.08984, 0.1511, 0.2361, 0.3477, 0.4658, 0.5019, 0.4666, 0.3517, 0.245, 0.1604, 0.09674, 0.05077, 0.0306, 0.07337, 0.1161, 0.1686, 0.2267, 0.277, 0.2948, 0.2785, 0.2301, 0.1741, 0.1221, 0.0783, 0.03687, 0.01697, 0.05731, 0.08472, 0.1139, 0.1409, 0.1602, 0.1673, 0.1622, 0.1442, 0.1178, 0.08879, 0.06083, 0.02184, 0.003981, 0.03626, 0.05915, 0.07275, 0.0801, 0.08281, 0.08382, 0.08574, 0.08432, 0.07603, 0.06208, 0.04135, 0.007716, 0.01308, 0.02988, 0.03876, 0.0319, 0.01783, 0.00959, 0.02503, 0.04049, 0.04393, 0.03411, 0.01675, 0.003064, 0.00422, 0.006756, 0.005876]): _vg.add([_i], _w, 'REPLACE')
_vg = ob_sphere.vertex_groups.new(name='back')
for _i, _w in zip([1, 2, 3, 4, 5, 6, 7, 8, 9, 10, 11, 12, 13, 16, 17, 18, 19, 20, 21, 22, 23, 24, 25, 26, 27, 28, 31, 32, 33, 34, 35, 36, 37, 38, 39, 40, 41, 42, 43, 46, 47, 48, 49, 50, 51, 52, 53, 54, 55, 56, 57, 58, 61, 62, 63, 64, 65, 66, 67, 68, 69, 70, 71, 72, 73, 76, 77, 78, 79, 80, 81, 82, 83, 84, 85, 86, 87, 88, 92, 93, 94, 95, 96, 97, 98, 99, 100, 101, 102, 108, 109, 110, 114, 115, 116, 348, 349, 355, 356, 362, 363, 364, 365, 366, 367, 368, 369, 370, 371, 372, 376, 377, 378, 379, 380, 381, 382, 383, 384, 385, 386, 387, 388, 391, 392, 393, 394, 395, 396, 397, 398, 399, 400, 401, 402, 403, 406, 407, 408, 409, 410, 411, 412, 413, 414, 415, 416, 417, 418, 421, 422, 423, 424, 425, 426, 427, 428, 429, 430, 431, 432, 433, 436, 437, 438, 439, 440, 441, 442, 443, 444, 445, 446, 447, 448, 451, 452, 453, 454, 455, 456, 457, 458, 459, 460, 461, 462, 463, 466, 467, 468, 469, 470, 471, 472, 473, 474, 475, 476, 477, 478], [0.05597, 0.1142, 0.2058, 0.3516, 0.5954, 0.7663, 0.8517, 0.7754, 0.6143, 0.3892, 0.2294, 0.1263, 0.06142, 0.05236, 0.1045, 0.1841, 0.3072, 0.5049, 0.6368, 0.6855, 0.6374, 0.509, 0.324, 0.199, 0.1139, 0.05712, 0.04385, 0.09002, 0.1513, 0.2365, 0.3481, 0.4663, 0.5023, 0.467, 0.3521, 0.2454, 0.1606, 0.0969, 0.05086, 0.03086, 0.07361, 0.1165, 0.1691, 0.2274, 0.2778, 0.2957, 0.2793, 0.2308, 0.1746, 0.1225, 0.07853, 0.03711, 0.01728, 0.05762, 0.08524, 0.1146, 0.1419, 0.1615, 0.1688, 0.1636, 0.1452, 0.1185, 0.08928, 0.06112, 0.02213, 0.004349, 0.03702, 0.05982, 0.07382, 0.08165, 0.08499, 0.08658, 0.08789, 0.08584, 0.07704, 0.06271, 0.04206, 0.008057, 0.01394, 0.03149, 0.04157, 0.03644, 0.02533, 0.02202, 0.03228, 0.0448, 0.04651, 0.03559, 0.01755, 0.004824, 0.007559, 0.003183, 0.002151, 0.009665, 0.007462, 0.003107, 0.004276, 0.006739, 0.005863, 0.01312, 0.02994, 0.03886, 0.03205, 0.01793, 0.009613, 0.025, 0.04044, 0.0439, 0.03409, 0.01674, 0.004005, 0.03631, 0.05919, 0.07281, 0.08019, 0.08288, 0.08384, 0.08572, 0.08429, 0.07601, 0.06207, 0.04134, 0.007708, 0.01699, 0.05734, 0.08477, 0.1139, 0.141, 0.1603, 0.1673, 0.1622, 0.1441, 0.1178, 0.08877, 0.06082, 0.02183, 0.03063, 0.07341, 0.1162, 0.1687, 0.2268, 0.2771, 0.2948, 0.2785, 0.2301, 0.174, 0.1221, 0.07829, 0.03686, 0.04369, 0.08988, 0.1512, 0.2363, 0.3479, 0.466, 0.5019, 0.4665, 0.3516, 0.245, 0.1603, 0.09672, 0.05076, 0.05231, 0.1044, 0.184, 0.3072, 0.5051, 0.6369, 0.6854, 0.637, 0.5086, 0.3238, 0.1988, 0.1138, 0.05706, 0.05595, 0.1142, 0.2058, 0.3517, 0.5958, 0.7665, 0.8517, 0.7752, 0.6141, 0.3891, 0.2293, 0.1263, 0.06139, 0.05722, 0.1175, 0.2121, 0.3561, 0.5573, 0.7458, 1.0, 0.8488, 0.6606, 0.4422, 0.2443, 0.1312, 0.06296]): _vg.add([_i], _w, 'REPLACE')
_vg = ob_sphere.vertex_groups.new(name='front')
for _i, _w in zip([108, 109, 110, 114, 115, 116, 122, 123, 124, 125, 126, 127, 128, 129, 130, 131, 132, 136, 137, 138, 139, 140, 141, 142, 143, 144, 145, 146, 147, 148, 151, 152, 153, 154, 155, 156, 157, 158, 159, 160, 161, 162, 163, 166, 167, 168, 169, 170, 171, 172, 173, 174, 175, 176, 177, 178, 181, 182, 183, 184, 185, 186, 187, 188, 189, 190, 191, 192, 193, 196, 197, 198, 199, 200, 201, 202, 203, 204, 205, 206, 207, 208, 211, 212, 213, 214, 215, 216, 217, 218, 219, 220, 221, 222, 223, 226, 227, 228, 229, 230, 231, 232, 233, 234, 235, 236, 237, 238, 241, 242, 243, 244, 245, 246, 247, 248, 249, 250, 251, 252, 253, 256, 257, 258, 259, 260, 261, 262, 263, 264, 265, 266, 267, 268, 271, 272, 273, 274, 275, 276, 277, 278, 279, 280, 281, 282, 283, 286, 287, 288, 289, 290, 291, 292, 293, 294, 295, 296, 297, 298, 301, 302, 303, 304, 305, 306, 307, 308, 309, 310, 311, 312, 313, 316, 317, 318, 319, 320, 321, 322, 323, 324, 325, 326, 327, 328, 332, 333, 334, 335, 336, 337, 338, 339, 340, 341, 342, 348, 349, 355, 356], [0.002847, 0.00555, 0.001383, 0.0003719, 0.007618, 0.005474, 0.01155, 0.02855, 0.03839, 0.03359, 0.02288, 0.01962, 0.02949, 0.04156, 0.04321, 0.03263, 0.01519, 0.002217, 0.03373, 0.05764, 0.07125, 0.07893, 0.08219, 0.08371, 0.08495, 0.08294, 0.07441, 0.06054, 0.03883, 0.006003, 0.01461, 0.0554, 0.0821, 0.1106, 0.1371, 0.1562, 0.1632, 0.1581, 0.1403, 0.1145, 0.08618, 0.05897, 0.01957, 0.02759, 0.07072, 0.1121, 0.1631, 0.2197, 0.2688, 0.2859, 0.2702, 0.223, 0.1686, 0.1182, 0.07575, 0.034, 0.03999, 0.08637, 0.1454, 0.2278, 0.3364, 0.4515, 0.4855, 0.452, 0.3403, 0.2369, 0.1549, 0.09343, 0.04806, 0.05016, 0.1001, 0.1765, 0.2952, 0.4877, 0.6125, 0.6544, 0.613, 0.4916, 0.3125, 0.1918, 0.1098, 0.05506, 0.05358, 0.1092, 0.1967, 0.3359, 0.5703, 0.7243, 0.7817, 0.7345, 0.5898, 0.3745, 0.2209, 0.1217, 0.0592, 0.05476, 0.1123, 0.2021, 0.3373, 0.5192, 0.6559, 0.7495, 0.7787, 0.6297, 0.4257, 0.2353, 0.1264, 0.06068, 0.05355, 0.1091, 0.1966, 0.3356, 0.5697, 0.7239, 0.7816, 0.7345, 0.5899, 0.3745, 0.2209, 0.1217, 0.05917, 0.05009, 0.09994, 0.1763, 0.2948, 0.487, 0.612, 0.6541, 0.6128, 0.4916, 0.3123, 0.1917, 0.1097, 0.05501, 0.03978, 0.08617, 0.1451, 0.2273, 0.3357, 0.4508, 0.4849, 0.4517, 0.34, 0.2366, 0.1547, 0.09329, 0.0479, 0.02731, 0.07045, 0.1117, 0.1625, 0.2189, 0.2679, 0.285, 0.2694, 0.2224, 0.1681, 0.1179, 0.07554, 0.03378, 0.01427, 0.05507, 0.08154, 0.1098, 0.136, 0.1548, 0.1617, 0.1569, 0.1394, 0.1138, 0.08572, 0.0587, 0.01929, 0.001836, 0.03294, 0.05695, 0.07015, 0.07733, 0.08001, 0.08102, 0.08289, 0.0815, 0.07345, 0.05995, 0.03817, 0.00568, 0.01067, 0.02692, 0.03558, 0.02904, 0.01552, 0.00759, 0.02252, 0.03745, 0.04074, 0.03122, 0.01443, 0.001103, 0.002267, 0.004822, 0.003954]): _vg.add([_i], _w, 'REPLACE')
_vg = ob_sphere.vertex_groups.new(name='Bone.003')
for _i, _w in zip([2, 3, 4, 5, 6, 7, 8, 9, 10, 11, 12, 16, 17, 18, 19, 20, 21, 22, 23, 24, 25, 26, 27, 28, 31, 32, 33, 34, 35, 36, 37, 38, 39, 40, 41, 42, 43, 46, 47, 48, 49, 50, 51, 52, 53, 54, 55, 56, 57, 58, 61, 62, 63, 64, 65, 66, 67, 68, 69, 70, 71, 72, 73, 76, 77, 78, 79, 80, 81, 82, 83, 84, 85, 86, 87, 88, 91, 92, 93, 94, 95, 96, 97, 98, 99, 100, 101, 102, 103, 106, 107, 108, 109, 110, 111, 112, 113, 114, 115, 116, 117, 118, 121, 122, 123, 124, 125, 126, 127, 128, 129, 130, 131, 132, 133, 136, 137, 138, 139, 140, 141, 142, 143, 144, 145, 146, 147, 148, 151, 152, 153, 154, 155, 156, 157, 158, 159, 160, 161, 162, 163, 166, 167, 168, 169, 170, 171, 172, 173, 174, 175, 176, 177, 178, 181, 182, 183, 184, 185, 186, 187, 188, 189, 190, 191, 192, 193, 196, 197, 198, 199, 200, 201, 202, 203, 204, 205, 206, 207, 208, 212, 213, 214, 215, 216, 217, 218, 219, 220, 221, 222, 228, 229, 230, 234, 235, 236, 468, 469, 475, 476], [0.01071, 0.02699, 0.03568, 0.0292, 0.01562, 0.007613, 0.02249, 0.0374, 0.04071, 0.0312, 0.01442, 0.001861, 0.03299, 0.05699, 0.07021, 0.07742, 0.08009, 0.08104, 0.08287, 0.08146, 0.07343, 0.05994, 0.03815, 0.005672, 0.0143, 0.0551, 0.0816, 0.1099, 0.1361, 0.1549, 0.1618, 0.1569, 0.1393, 0.1138, 0.08571, 0.05869, 0.01928, 0.02734, 0.07049, 0.1118, 0.1626, 0.219, 0.268, 0.285, 0.2694, 0.2224, 0.1681, 0.1178, 0.07553, 0.03377, 0.0398, 0.08621, 0.1452, 0.2275, 0.336, 0.451, 0.485, 0.4516, 0.3399, 0.2365, 0.1547, 0.09328, 0.04789, 0.0501, 0.09997, 0.1763, 0.295, 0.4874, 0.6123, 0.6542, 0.6127, 0.4914, 0.3123, 0.1916, 0.1097, 0.05501, 0.05355, 0.1092, 0.1966, 0.3358, 0.5702, 0.7242, 0.7817, 0.7344, 0.5898, 0.3745, 0.2208, 0.1217, 0.05917, 0.05476, 0.1123, 0.2021, 0.3373, 0.5192, 0.6559, 0.7495, 0.7787, 0.6297, 0.4257, 0.2353, 0.1264, 0.06068, 0.05358, 0.1092, 0.1966, 0.3357, 0.5698, 0.724, 0.7817, 0.7346, 0.59, 0.3746, 0.2209, 0.1217, 0.0592, 0.05015, 0.1, 0.1764, 0.295, 0.4872, 0.6122, 0.6544, 0.6131, 0.4918, 0.3125, 0.1918, 0.1098, 0.05507, 0.03996, 0.08634, 0.1454, 0.2277, 0.3361, 0.4512, 0.4854, 0.4521, 0.3404, 0.2369, 0.1549, 0.09345, 0.04807, 0.02756, 0.07069, 0.1121, 0.163, 0.2196, 0.2686, 0.2858, 0.2702, 0.2231, 0.1686, 0.1182, 0.07576, 0.03401, 0.01458, 0.05537, 0.08204, 0.1105, 0.137, 0.1561, 0.1632, 0.1581, 0.1404, 0.1145, 0.0862, 0.05898, 0.01958, 0.002191, 0.03368, 0.0576, 0.07118, 0.07883, 0.08212, 0.08369, 0.08497, 0.08297, 0.07443, 0.06055, 0.03885, 0.00601, 0.01151, 0.02849, 0.03829, 0.03343, 0.02277, 0.01959, 0.02952, 0.04161, 0.04324, 0.03265, 0.0152, 0.002803, 0.005492, 0.001317, 0.000386, 0.007632, 0.005486, 0.001147, 0.002323, 0.004806, 0.003941]): _vg.add([_i], _w, 'REPLACE')
_vg = ob_sphere.vertex_groups.new(name='Bone')
for _i, _w in zip([0, 1, 2, 3, 4, 5, 6, 7, 15, 16, 17, 18, 19, 20, 21, 22, 23, 24, 30, 31, 32, 33, 34, 35, 36, 37, 38, 39, 45, 46, 47, 48, 49, 50, 51, 52, 53, 54, 60, 61, 62, 63, 64, 65, 66, 67, 68, 69, 75, 76, 77, 78, 79, 80, 81, 82, 83, 84, 90, 91, 92, 93, 94, 95, 96, 97, 98, 105, 106, 107, 108, 109, 110, 111, 112, 113, 120, 121, 122, 123, 124, 125, 126, 127, 128, 135, 136, 137, 138, 139, 140, 141, 142, 143, 144, 150, 151, 152, 153, 154, 155, 156, 157, 158, 159, 165, 166, 167, 168, 169, 170, 171, 172, 173, 174, 180, 181, 182, 183, 184, 185, 186, 187, 188, 189, 195, 196, 197, 198, 199, 200, 201, 202, 203, 204, 210, 211, 212, 213, 214, 215, 216, 217, 218, 225, 226, 227, 228, 229, 230, 231, 232, 233, 240, 241, 242, 243, 244, 245, 246, 247, 248, 255, 256, 257, 258, 259, 260, 261, 262, 263, 264, 270, 271, 272, 273, 274, 275, 276, 277, 278, 279, 285, 286, 287, 288, 289, 290, 291, 292, 293, 294, 300, 301, 302, 303, 304, 305, 306, 307, 308, 309, 315, 316, 317, 318, 319, 320, 321, 322, 323, 324, 330, 331, 332, 333, 334, 335, 336, 337, 345, 346, 347, 348, 349, 350, 351, 360, 361, 362, 363, 364, 365, 366, 367, 375, 376, 377, 378, 379, 380, 381, 382, 383, 390, 391, 392, 393, 394, 395, 396, 397, 398, 399, 405, 406, 407, 408, 409, 410, 411, 412, 413, 414, 420, 421, 422, 423, 424, 425, 426, 427, 428, 429, 435, 436, 437, 438, 439, 440, 441, 442, 443, 450, 451, 452, 453, 454, 455, 456, 457, 465, 466, 467, 468, 469, 470, 471], [0.332, 0.3273, 0.3166, 0.2943, 0.2483, 0.15, 0.07813, 0.01085, 0.332, 0.3274, 0.3172, 0.2965, 0.2548, 0.1687, 0.1023, 0.05973, 0.02485, 0.0005336, 0.332, 0.3275, 0.3179, 0.2997, 0.2673, 0.2136, 0.1387, 0.0904, 0.05474, 0.01698, 0.332, 0.3276, 0.3183, 0.3013, 0.2728, 0.23, 0.1761, 0.1257, 0.06649, 0.02602, 0.332, 0.3275, 0.3181, 0.3001, 0.268, 0.215, 0.1408, 0.09314, 0.0571, 0.02045, 0.332, 0.3275, 0.3175, 0.2972, 0.2563, 0.1717, 0.1073, 0.06666, 0.03555, 0.007816, 0.332, 0.3274, 0.317, 0.2953, 0.2506, 0.1549, 0.08761, 0.04522, 0.01122, 0.332, 0.3274, 0.3169, 0.2954, 0.2545, 0.1876, 0.1292, 0.0632, 0.006351, 0.332, 0.3274, 0.317, 0.2954, 0.2508, 0.1552, 0.08785, 0.04559, 0.01161, 0.332, 0.3275, 0.3176, 0.2973, 0.2566, 0.1721, 0.1078, 0.06718, 0.03663, 0.008904, 0.332, 0.3276, 0.3182, 0.3003, 0.2684, 0.2156, 0.1417, 0.09416, 0.05818, 0.02249, 0.332, 0.3276, 0.3185, 0.3017, 0.2735, 0.2311, 0.1776, 0.1275, 0.06843, 0.02945, 0.332, 0.3276, 0.3182, 0.3003, 0.2684, 0.2156, 0.1417, 0.09414, 0.05818, 0.02249, 0.332, 0.3275, 0.3175, 0.2973, 0.2565, 0.172, 0.1077, 0.06715, 0.03663, 0.008916, 0.332, 0.3274, 0.317, 0.2954, 0.2507, 0.1551, 0.08775, 0.04554, 0.01162, 0.332, 0.3274, 0.3169, 0.2954, 0.2545, 0.1876, 0.1292, 0.0632, 0.006351, 0.332, 0.3274, 0.317, 0.2953, 0.2507, 0.1551, 0.08771, 0.04527, 0.01121, 0.332, 0.3275, 0.3175, 0.2972, 0.2564, 0.1718, 0.1074, 0.06669, 0.03555, 0.007804, 0.332, 0.3275, 0.3181, 0.3001, 0.268, 0.215, 0.1409, 0.09316, 0.0571, 0.02044, 0.332, 0.3276, 0.3183, 0.3013, 0.2728, 0.23, 0.1761, 0.1257, 0.06649, 0.02602, 0.332, 0.3275, 0.3179, 0.2997, 0.2673, 0.2136, 0.1386, 0.09038, 0.05474, 0.01698, 0.332, 0.3274, 0.3172, 0.2965, 0.2548, 0.1686, 0.1022, 0.0597, 0.02485, 0.0005425, 0.332, 0.3273, 0.3166, 0.2943, 0.2483, 0.1499, 0.07804, 0.0108, 0.3319, 0.3272, 0.3164, 0.2942, 0.2516, 0.1802, 0.109, 0.3319, 0.3272, 0.3166, 0.2943, 0.2482, 0.1499, 0.07799, 0.01053, 0.332, 0.3273, 0.3171, 0.2963, 0.2546, 0.1684, 0.1019, 0.05924, 0.02377, 0.332, 0.3274, 0.3178, 0.2995, 0.2669, 0.213, 0.1378, 0.0894, 0.05366, 0.01494, 0.332, 0.3275, 0.3181, 0.3009, 0.2721, 0.2289, 0.1746, 0.1239, 0.06455, 0.02259, 0.332, 0.3274, 0.3178, 0.2995, 0.2669, 0.213, 0.1378, 0.08938, 0.05366, 0.01494, 0.332, 0.3273, 0.3171, 0.2963, 0.2545, 0.1682, 0.1018, 0.05921, 0.02377, 0.3319, 0.3272, 0.3166, 0.2942, 0.2482, 0.1497, 0.0779, 0.01048, 0.3319, 0.3272, 0.3164, 0.2942, 0.2516, 0.1802, 0.109]): _vg.add([_i], _w, 'REPLACE')
_vg = ob_sphere.vertex_groups.new(name='Bone.001')
for _i, _w in zip([0, 1, 2, 3, 4, 5, 6, 7, 15, 16, 17, 18, 19, 20, 21, 22, 23, 24, 30, 31, 32, 33, 34, 35, 36, 37, 38, 39, 45, 46, 47, 48, 49, 50, 51, 52, 53, 54, 60, 61, 62, 63, 64, 65, 66, 67, 68, 69, 75, 76, 77, 78, 79, 80, 81, 82, 83, 84, 90, 91, 92, 93, 94, 95, 96, 97, 98, 105, 106, 107, 108, 109, 110, 111, 112, 113, 120, 121, 122, 123, 124, 125, 126, 127, 128, 135, 136, 137, 138, 139, 140, 141, 142, 143, 144, 150, 151, 152, 153, 154, 155, 156, 157, 158, 159, 165, 166, 167, 168, 169, 170, 171, 172, 173, 174, 180, 181, 182, 183, 184, 185, 186, 187, 188, 189, 195, 196, 197, 198, 199, 200, 201, 202, 203, 204, 210, 211, 212, 213, 214, 215, 216, 217, 218, 225, 226, 227, 228, 229, 230, 231, 232, 233, 240, 241, 242, 243, 244, 245, 246, 247, 248, 255, 256, 257, 258, 259, 260, 261, 262, 263, 264, 270, 271, 272, 273, 274, 275, 276, 277, 278, 279, 285, 286, 287, 288, 289, 290, 291, 292, 293, 294, 300, 301, 302, 303, 304, 305, 306, 307, 308, 309, 315, 316, 317, 318, 319, 320, 321, 322, 323, 324, 330, 331, 332, 333, 334, 335, 336, 337, 345, 346, 347, 348, 349, 350, 351, 360, 361, 362, 363, 364, 365, 366, 367, 375, 376, 377, 378, 379, 380, 381, 382, 383, 390, 391, 392, 393, 394, 395, 396, 397, 398, 399, 405, 406, 407, 408, 409, 410, 411, 412, 413, 414, 420, 421, 422, 423, 424, 425, 426, 427, 428, 429, 435, 436, 437, 438, 439, 440, 441, 442, 443, 450, 451, 452, 453, 454, 455, 456, 457, 465, 466, 467, 468, 469, 470, 471], [0.332, 0.3273, 0.3166, 0.2943, 0.2483, 0.15, 0.07813, 0.01085, 0.332, 0.3274, 0.3172, 0.2965, 0.2548, 0.1687, 0.1023, 0.05973, 0.02485, 0.0005336, 0.332, 0.3275, 0.3179, 0.2997, 0.2673, 0.2136, 0.1387, 0.0904, 0.05474, 0.01698, 0.332, 0.3276, 0.3183, 0.3013, 0.2728, 0.23, 0.1761, 0.1257, 0.06649, 0.02602, 0.332, 0.3275, 0.3181, 0.3001, 0.268, 0.215, 0.1408, 0.09314, 0.0571, 0.02045, 0.332, 0.3275, 0.3175, 0.2972, 0.2563, 0.1717, 0.1073, 0.06666, 0.03555, 0.007816, 0.332, 0.3274, 0.317, 0.2953, 0.2506, 0.1549, 0.08761, 0.04522, 0.01122, 0.332, 0.3274, 0.3169, 0.2954, 0.2545, 0.1876, 0.1292, 0.0632, 0.006351, 0.332, 0.3274, 0.317, 0.2954, 0.2508, 0.1552, 0.08785, 0.04559, 0.01161, 0.332, 0.3275, 0.3176, 0.2973, 0.2566, 0.1721, 0.1078, 0.06718, 0.03663, 0.008904, 0.332, 0.3276, 0.3182, 0.3003, 0.2684, 0.2156, 0.1417, 0.09416, 0.05818, 0.02249, 0.332, 0.3276, 0.3185, 0.3017, 0.2735, 0.2311, 0.1776, 0.1275, 0.06843, 0.02945, 0.332, 0.3276, 0.3182, 0.3003, 0.2684, 0.2156, 0.1417, 0.09414, 0.05818, 0.02249, 0.332, 0.3275, 0.3175, 0.2973, 0.2565, 0.172, 0.1077, 0.06715, 0.03663, 0.008916, 0.332, 0.3274, 0.317, 0.2954, 0.2507, 0.1551, 0.08775, 0.04554, 0.01162, 0.332, 0.3274, 0.3169, 0.2954, 0.2545, 0.1876, 0.1292, 0.0632, 0.006351, 0.332, 0.3274, 0.317, 0.2953, 0.2507, 0.1551, 0.08771, 0.04527, 0.01121, 0.332, 0.3275, 0.3175, 0.2972, 0.2564, 0.1718, 0.1074, 0.06669, 0.03555, 0.007804, 0.332, 0.3275, 0.3181, 0.3001, 0.268, 0.215, 0.1409, 0.09316, 0.0571, 0.02044, 0.332, 0.3276, 0.3183, 0.3013, 0.2728, 0.23, 0.1761, 0.1257, 0.06649, 0.02602, 0.332, 0.3275, 0.3179, 0.2997, 0.2673, 0.2136, 0.1386, 0.09038, 0.05474, 0.01698, 0.332, 0.3274, 0.3172, 0.2965, 0.2548, 0.1686, 0.1022, 0.0597, 0.02485, 0.0005425, 0.332, 0.3273, 0.3166, 0.2943, 0.2483, 0.1499, 0.07804, 0.0108, 0.3319, 0.3272, 0.3164, 0.2942, 0.2516, 0.1802, 0.109, 0.3319, 0.3272, 0.3166, 0.2943, 0.2482, 0.1499, 0.07799, 0.01053, 0.332, 0.3273, 0.3171, 0.2963, 0.2546, 0.1684, 0.1019, 0.05924, 0.02377, 0.332, 0.3274, 0.3178, 0.2995, 0.2669, 0.213, 0.1378, 0.0894, 0.05366, 0.01494, 0.332, 0.3275, 0.3181, 0.3009, 0.2721, 0.2289, 0.1746, 0.1239, 0.06455, 0.02259, 0.332, 0.3274, 0.3178, 0.2995, 0.2669, 0.213, 0.1378, 0.08938, 0.05366, 0.01494, 0.332, 0.3273, 0.3171, 0.2963, 0.2545, 0.1682, 0.1018, 0.05921, 0.02377, 0.3319, 0.3272, 0.3166, 0.2942, 0.2482, 0.1497, 0.0779, 0.01048, 0.3319, 0.3272, 0.3164, 0.2942, 0.2516, 0.1802, 0.109]): _vg.add([_i], _w, 'REPLACE')
_vg = ob_sphere.vertex_groups.new(name='base')
for _i, _w in zip([5, 6, 7, 8, 9, 10, 11, 12, 13, 14, 19, 20, 21, 22, 23, 24, 25, 26, 27, 28, 29, 34, 35, 36, 37, 38, 39, 40, 41, 42, 43, 44, 49, 50, 51, 52, 53, 54, 55, 56, 57, 58, 59, 64, 65, 66, 67, 68, 69, 70, 71, 72, 73, 74, 79, 80, 81, 82, 83, 84, 85, 86, 87, 88, 89, 94, 95, 96, 97, 98, 99, 100, 101, 102, 103, 104, 109, 110, 111, 112, 113, 114, 115, 116, 117, 118, 119, 124, 125, 126, 127, 128, 129, 130, 131, 132, 133, 134, 139, 140, 141, 142, 143, 144, 145, 146, 147, 148, 149, 154, 155, 156, 157, 158, 159, 160, 161, 162, 163, 164, 169, 170, 171, 172, 173, 174, 175, 176, 177, 178, 179, 184, 185, 186, 187, 188, 189, 190, 191, 192, 193, 194, 199, 200, 201, 202, 203, 204, 205, 206, 207, 208, 209, 214, 215, 216, 217, 218, 219, 220, 221, 222, 223, 224, 229, 230, 231, 232, 233, 234, 235, 236, 237, 238, 239, 244, 245, 246, 247, 248, 249, 250, 251, 252, 253, 254, 259, 260, 261, 262, 263, 264, 265, 266, 267, 268, 269, 274, 275, 276, 277, 278, 279, 280, 281, 282, 283, 284, 289, 290, 291, 292, 293, 294, 295, 296, 297, 298, 299, 304, 305, 306, 307, 308, 309, 310, 311, 312, 313, 314, 319, 320, 321, 322, 323, 324, 325, 326, 327, 328, 329, 335, 336, 337, 338, 339, 340, 341, 342, 343, 344, 353, 354, 355, 356, 357, 358, 359, 365, 366, 367, 368, 369, 370, 371, 372, 373, 374, 379, 380, 381, 382, 383, 384, 385, 386, 387, 388, 389, 394, 395, 396, 397, 398, 399, 400, 401, 402, 403, 404, 409, 410, 411, 412, 413, 414, 415, 416, 417, 418, 419, 424, 425, 426, 427, 428, 429, 430, 431, 432, 433, 434, 439, 440, 441, 442, 443, 444, 445, 446, 447, 448, 449, 455, 456, 457, 458, 459, 460, 461, 462, 463, 464, 473, 474, 475, 476, 477, 478, 479], [0.001197, 0.01339, 0.05176, 0.1348, 0.2857, 0.5053, 0.6669, 0.7703, 0.8203, 0.9964, 0.002582, 0.0268, 0.05973, 0.1032, 0.1928, 0.3409, 0.5413, 0.681, 0.7744, 0.8216, 0.9987, 0.01278, 0.05079, 0.08457, 0.1461, 0.2555, 0.4252, 0.5755, 0.6938, 0.7783, 0.8387, 0.9953, 0.01783, 0.05632, 0.0959, 0.1687, 0.3092, 0.4552, 0.589, 0.6991, 0.78, 0.8394, 0.9976, 0.01587, 0.05308, 0.08768, 0.1497, 0.2586, 0.4275, 0.5769, 0.6947, 0.7766, 0.8391, 0.9993, 0.008856, 0.0364, 0.06673, 0.1124, 0.1998, 0.3456, 0.5443, 0.6827, 0.7637, 0.838, 0.9999, 0.002051, 0.01688, 0.03983, 0.0739, 0.1476, 0.2932, 0.5097, 0.6661, 0.7588, 0.8296, 1.0, 0.0008773, 0.01852, 0.0487, 0.08019, 0.1234, 0.2688, 0.468, 0.6474, 0.7626, 0.8209, 1.0, 0.002712, 0.0176, 0.04047, 0.07417, 0.1478, 0.2935, 0.51, 0.6696, 0.7601, 0.8254, 1.0, 0.0103, 0.03806, 0.06759, 0.1132, 0.2006, 0.3464, 0.545, 0.6831, 0.7662, 0.8304, 1.0, 0.01834, 0.05458, 0.08936, 0.1514, 0.2603, 0.4289, 0.5764, 0.6853, 0.7714, 0.8354, 1.0, 0.02164, 0.05876, 0.0988, 0.1718, 0.3121, 0.4576, 0.5908, 0.6961, 0.7721, 0.8427, 1.0, 0.01832, 0.05457, 0.08934, 0.1515, 0.2603, 0.4289, 0.5781, 0.6956, 0.7687, 0.8408, 1.0, 0.01028, 0.03799, 0.06756, 0.1132, 0.2007, 0.3465, 0.545, 0.6833, 0.764, 0.824, 0.9999, 0.002685, 0.01751, 0.0404, 0.07418, 0.1479, 0.2936, 0.51, 0.6696, 0.7671, 0.8216, 0.9983, 0.0008773, 0.01852, 0.0487, 0.08019, 0.1234, 0.2688, 0.468, 0.6604, 0.7697, 0.8206, 0.9889, 0.002077, 0.01696, 0.0399, 0.07389, 0.1475, 0.2931, 0.5097, 0.6693, 0.7716, 0.8208, 0.9759, 0.008885, 0.03647, 0.06676, 0.1124, 0.1997, 0.3455, 0.5443, 0.6827, 0.7753, 0.8215, 0.9722, 0.01589, 0.05309, 0.08769, 0.1497, 0.2586, 0.4274, 0.5769, 0.6947, 0.7788, 0.8221, 0.9738, 0.01784, 0.05632, 0.0959, 0.1687, 0.3092, 0.4552, 0.589, 0.6991, 0.78, 0.8223, 0.9755, 0.01277, 0.05078, 0.08456, 0.1461, 0.2556, 0.4252, 0.5755, 0.6938, 0.7783, 0.8219, 0.9787, 0.002561, 0.02674, 0.05971, 0.1033, 0.1929, 0.341, 0.5414, 0.681, 0.7744, 0.8211, 0.9832, 0.001136, 0.01334, 0.05178, 0.1348, 0.2858, 0.5054, 0.6669, 0.7703, 0.8203, 0.9875, 0.1009, 0.2589, 0.4627, 0.6576, 0.7682, 0.8199, 0.9905, 0.0005658, 0.01281, 0.05148, 0.1345, 0.2854, 0.505, 0.6667, 0.7701, 0.8209, 0.9938, 0.001163, 0.02521, 0.05889, 0.1024, 0.192, 0.34, 0.5406, 0.6804, 0.7741, 0.8219, 0.9962, 0.01032, 0.0486, 0.0829, 0.1443, 0.2539, 0.4237, 0.5743, 0.6929, 0.7777, 0.8216, 0.9967, 0.01403, 0.05387, 0.09301, 0.1656, 0.3064, 0.4528, 0.5872, 0.6978, 0.7792, 0.8219, 0.9964, 0.01031, 0.04858, 0.08289, 0.1443, 0.2539, 0.4237, 0.5743, 0.6929, 0.7778, 0.8216, 0.9963, 0.001141, 0.02515, 0.05888, 0.1024, 0.1921, 0.3402, 0.5407, 0.6805, 0.7741, 0.8209, 0.9957, 0.0005048, 0.01277, 0.0515, 0.1345, 0.2855, 0.505, 0.6667, 0.7701, 0.8201, 0.9946, 0.1009, 0.2589, 0.4627, 0.6576, 0.7682, 0.8199, 0.9956]): _vg.add([_i], _w, 'REPLACE')
_m = ob_sphere.modifiers.new('Armature', 'ARMATURE')
_m.object = ob_armature_001
ob_camera.location = (3.514, -3.296, 2.71)
ob_camera.rotation_euler = (1.109, 0.0, 0.8149)
ob_camera.lock_rotations_4d = False
ob_camera.empty_display_type = 'ARROWS'
ob_camera.color = (0.0, 0.0, 0.0, 0.0)
ob_camera.display_type = 'WIRE'
ob_camera.lineart.crease_threshold = 0.0
_c = ob_camera.constraints.new('TRACK_TO'); _c.name = 'Track To'
_c.target = ob_armature_001
_c.subtarget = 'base'
ob_lamp.location = (2.821, -3.066, 5.492)
ob_lamp.rotation_euler = (-0.7459, 0.5143, 4.534)
ob_lamp.lock_rotations_4d = False
ob_lamp.empty_display_type = 'ARROWS'
ob_lamp.color = (0.0, 0.0, 0.0, 0.0)
ob_lamp.lineart.crease_threshold = 0.0

# ---- collection membership
col_collection_1.objects.link(ob_armature_001)
col_collection_1.objects.link(ob_sphere)
col_collection_1.objects.link(ob_camera)
col_collection_1.objects.link(ob_lamp)

# ---- scene / render settings (as saved in the file)
scene.camera = ob_camera
scene.frame_start = 1; scene.frame_end = 90; scene.frame_set(1)
scene.render.engine = 'BLENDER_EEVEE_NEXT'
scene.render.resolution_percentage = 50
scene.render.dither_intensity = 0.0
scene.cycles.use_denoising = False
scene.cycles.samples = 128
scene.cycles.sampling_pattern = 'TABULATED_SOBOL'
scene.cycles.light_sampling_threshold = 0.0
scene.cycles.use_adaptive_sampling = False
scene.cycles.use_light_tree = False
scene.cycles.blur_glossy = 0.0
scene.cycles.sample_clamp_indirect = 0.0
scene.view_settings.view_transform = 'Standard'
bpy.context.view_layer.update()
